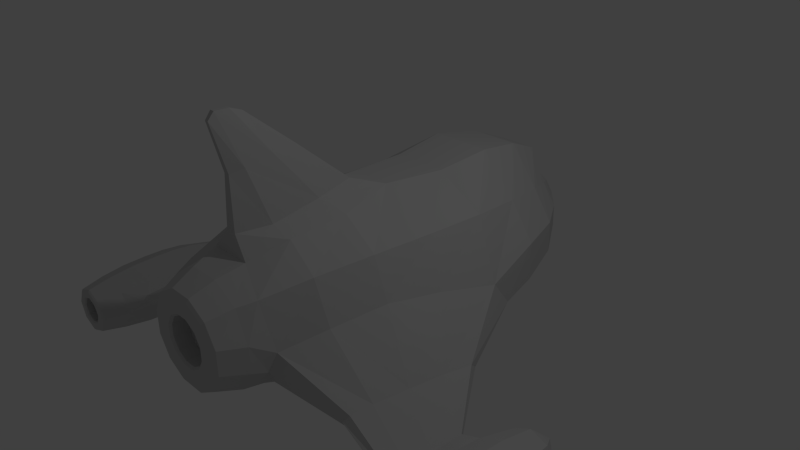 # Source: ship.blend  (saved by Blender 2.70.0; exported with 4.5.12 LTS)
import bpy
from mathutils import Matrix  # noqa: F401  (used for matrix-valued properties, if any)

bpy.ops.wm.read_factory_settings(use_empty=True)
scene = bpy.context.scene
scene.name = 'Scene'

# ---- collections
col_collection_1 = bpy.data.collections.new('Collection 1'); scene.collection.children.link(col_collection_1)

# ---- materials (node trees are filled in below, after node groups)
mat_shipa_mat = bpy.data.materials.new('shipA_mat')
mat_shipa_mat.alpha_threshold = 0.0
mat_shipa_mat.use_transparent_shadow = False
mat_shipa_mat.diffuse_color = (0.5843, 0.5843, 0.5843, 1.0)
mat_shipa_mat.specular_color = (0.898, 0.898, 0.898)
mat_shipa_mat.roughness = 0.5
mat_shipa_mat.line_color = (0.0, 0.0, 0.0, 1.0)

# ---- material node trees

# ---- world
world_world = bpy.data.worlds.new('World'); scene.world = world_world
world_world.color = (0.05088, 0.05088, 0.05088)
world_world.use_sun_shadow = False
world_world.sun_shadow_jitter_overblur = 0.0
world_world.cycles.sampling_method = 'MANUAL'
world_world.cycles.sample_map_resolution = 256

# ---- cameras
cam_camera = bpy.data.cameras.new('Camera')
cam_camera.clip_end = 100.0
cam_camera.lens = 35.0
cam_camera.sensor_width = 32.0
cam_camera.sensor_height = 18.0
cam_camera.ortho_scale = 7.314
cam_camera.dof.focus_distance = 0.0
cam_camera.dof.aperture_fstop = 128.0

# ---- lights
light_lamp = bpy.data.lights.new('Lamp', 'POINT')
light_lamp.transmission_factor = 0.0
light_lamp.cutoff_distance = 30.0
light_lamp.energy = 100.0
light_lamp.shadow_buffer_clip_start = 1.001
light_lamp.shadow_soft_size = 0.1
light_lamp.shadow_maximum_resolution = 0.006
light_lamp.use_absolute_resolution = True
light_lamp.cycles.use_multiple_importance_sampling = False

# ---- meshes
me_shipa = bpy.data.meshes.new('shipA')
me_shipa.from_pydata([(-4.634, -15.98, 9.631), (-8.461, -16.0, 6.394), (-10.86, -16.0, 0.9719), (-2.866, -0.2102, 10.87), (-10.42, 8.154e-07, 6.76), (-13.54, -1.515, 0.7307), (-4.287, 16.0, 11.14), (-9.361, 16.0, 5.535), (-12.87, 16.0, 0.4593), (-2.47, 28.38, 7.533), (-5.423, 27.71, 3.179), (-7.469, 27.71, 0.2475), (-10.42, 8.375, 6.367), (-3.798, 8.375, 10.37), (-9.785, -8.419, 6.849), (-4.997, -8.318, 10.24), (-12.25, -8.748, 1.681), (-6.625, -22.16, 5.319), (-2.886, -20.85, 7.884), (-8.691, -21.64, -0.5234), (-7.676, 22.8, 4.499), (-3.496, 22.8, 9.966), (-10.57, 22.8, 0.3503), (-4.026, 31.56, 0.1334), (-2.924, 31.56, 1.714), (-1.038, 31.56, 2.835), (-2.332, -16.0, -10.35), (-7.249, -16.0, -7.745), (-3.59, 1.792e-06, -11.89), (-8.453, -1.253, -9.802), (-14.23, 10.03, -5.209), (-3.575, 16.0, -10.27), (-9.533, 16.0, -8.662), (-12.94, 16.0, -4.736), (-2.089, 27.71, -5.929), (-5.543, 27.71, -5.011), (-7.512, 27.71, -2.75), (-3.848, 8.375, -11.59), (-3.049, -8.419, -11.55), (-7.505, -8.788, -9.363), (-1.625, -22.16, -8.339), (-8.108, -22.48, -2.968), (-6.768, -21.33, -5.311), (-2.957, 22.8, -8.395), (-10.63, 22.8, -3.893), (-7.846, 22.8, -7.093), (-2.988, 31.56, -2.702), (-1.126, 31.56, -3.197), (-4.05, 31.56, -1.483), (-16.74, -19.66, -6.127), (-17.5, -19.14, -5.316), (-18.02, -16.3, -5.056), (-18.77, -11.73, -4.989), (-19.48, -6.977, -5.108), (-19.17, -1.432, -7.018), (-17.98, -6.414, -8.602), (-17.33, -11.31, -8.267), (-16.75, -16.28, -7.674), (-16.52, -19.14, -7.139), (-24.81, -20.5, -9.083), (-24.99, -19.87, -8.587), (-25.03, -17.94, -8.464), (-25.07, -14.79, -8.361), (-25.09, -12.03, -8.302), (-24.8, -9.535, -9.08), (-24.52, -12.01, -9.859), (-24.54, -14.95, -9.8), (-24.57, -17.91, -9.722), (-24.63, -19.87, -9.579), (-14.6, 6.944, -1.288), (-19.82, -2.838, -5.736), (-25.0, -9.961, -8.54), (-11.69, 7.02, -8.366), (-18.76, -2.179, -8.117), (-24.63, -9.701, -9.551), (-30.26, -25.79, -7.827), (-32.61, -25.59, -8.449), (-33.67, -25.59, -10.73), (-32.8, -25.59, -13.09), (-30.52, -25.59, -14.15), (-28.16, -25.59, -13.29), (-27.16, -25.59, -11.0), (-28.34, -25.79, -8.807), (-30.19, -15.35, -6.285), (-33.49, -15.35, -7.492), (-34.97, -15.35, -10.68), (-33.76, -15.35, -13.97), (-30.57, -15.35, -15.45), (-27.28, -15.35, -14.24), (-25.8, -15.35, -11.06), (-27.01, -15.35, -7.762), (-30.25, -4.905, -7.627), (-32.58, -4.905, -8.48), (-33.62, -4.905, -10.73), (-32.77, -4.905, -13.06), (-30.52, -4.905, -14.11), (-28.19, -4.905, -13.25), (-27.2, -4.905, -11.0), (-28.19, -4.905, -8.672), (-30.2, -9.591, -6.555), (-33.3, -9.591, -7.691), (-34.7, -9.591, -10.69), (-33.56, -9.591, -13.79), (-30.56, -9.591, -15.18), (-27.46, -9.591, -14.04), (-26.07, -9.591, -11.05), (-27.21, -9.591, -7.945), (-30.22, -22.34, -6.881), (-33.08, -22.34, -7.931), (-34.37, -22.34, -10.7), (-33.32, -22.34, -13.57), (-30.55, -22.34, -14.85), (-27.68, -22.34, -13.8), (-26.4, -22.34, -11.03), (-27.45, -22.34, -8.166), (-30.38, -1.41, -10.87), (-27.02, -18.26, -7.797), (-25.83, -18.26, -11.04), (-27.01, -12.46, -7.783), (-25.81, -12.46, -11.05), (-26.33, -22.34, -9.384), (-25.96, -9.266, -9.249), (-1.769, -9.552, 11.63), (-1.967, -16.3, 10.66), (-0.7432, -20.5, 10.5), (-0.6, -4.0, 12.1), (-0.3101, -21.19, 24.55), (-0.2478, -21.97, 23.61), (-0.1308, -17.63, 23.76), (-0.2911, -19.36, 24.46), (-1.0, -18.53, 17.7), (-1.0, -14.77, 18.32), (-0.3806, -11.49, 18.6), (-0.3965, -20.28, 17.31), (-30.3, -25.79, -8.796), (-31.79, -25.79, -9.341), (-32.45, -25.79, -10.78), (-31.91, -25.79, -12.27), (-30.47, -25.79, -12.94), (-28.98, -25.79, -12.39), (-28.31, -25.79, -10.95), (-29.03, -25.79, -9.413), (-30.3, -23.4, -8.995), (-31.65, -23.4, -9.488), (-32.25, -23.4, -10.79), (-31.76, -23.4, -12.14), (-30.46, -23.4, -12.74), (-29.11, -23.4, -12.25), (-28.51, -23.4, -10.95), (-29.17, -23.4, -9.549), (-1.822, -24.37, -7.806), (-5.569, -24.37, -5.591), (-7.437, -24.37, -2.573), (-5.624, -24.37, 4.903), (-30.25, -25.59, -7.585), (-32.44, -25.79, -8.628), (-33.42, -25.79, -10.74), (-32.62, -25.79, -12.93), (-30.51, -25.79, -13.91), (-28.32, -25.79, -13.11), (-27.4, -25.79, -10.99), (-28.16, -25.59, -8.643), (-30.3, -25.59, -8.995), (-31.65, -25.59, -9.488), (-32.25, -25.59, -10.79), (-31.76, -25.59, -12.14), (-30.46, -25.59, -12.74), (-29.11, -25.59, -12.25), (-28.51, -25.59, -10.95), (-29.17, -25.59, -9.549), (0.0, 33.72, 5.122e-09), (6.054e-09, 0.0, 6.054e-09), (-2.109, -24.37, 6.893), (-7.509, -24.37, 0.9334), (-1.629, -27.49, 5.606), (-4.451, -27.49, 3.977), (-6.08, -27.49, 1.155), (-6.08, -27.49, -2.104), (-4.451, -27.49, -4.926), (-1.629, -27.49, -6.555), (-0.8855, -27.76, 2.83), (-2.419, -27.76, 1.945), (-3.305, -27.76, 0.411), (-3.305, -27.76, -1.36), (-2.419, -27.76, -2.894), (-0.8855, -27.76, -3.779), (-0.8079, -25.37, 2.541), (-2.207, -25.37, 1.733), (-3.015, -25.37, 0.3334), (-3.015, -25.37, -1.282), (-2.207, -25.37, -2.682), (-0.8079, -25.37, -3.49), (-1.518, -27.76, 5.19), (-4.147, -27.76, 3.672), (-5.664, -27.76, 1.043), (-5.664, -27.76, -1.992), (-4.147, -27.76, -4.621), (-1.518, -27.76, -6.139), (-0.8079, -27.46, 2.541), (-2.207, -27.46, 1.733), (-3.015, -27.46, 0.3334), (-3.015, -27.46, -1.282), (-2.207, -27.46, -2.682), (-0.8079, -27.46, -3.49), (-2.089, 22.81, -5.936), (-1.126, 22.81, -3.203), (-27.37, -18.86, -14.14), (-30.57, -18.86, -15.31), (-33.66, -18.86, -13.88), (-34.83, -18.86, -10.68), (-33.39, -18.86, -7.594), (-30.2, -18.86, -6.424), (-27.28, -12.46, -14.24), (-30.57, -12.46, -15.45), (-33.76, -12.46, -13.97), (-34.96, -12.46, -10.68), (-33.49, -12.46, -7.494), (-30.19, -12.46, -6.287), (-27.64, -25.59, -9.717), (-27.87, -25.79, -9.802), (-28.57, -25.79, -10.09), (-28.76, -25.59, -10.16), (-28.76, -23.4, -10.16), (-27.66, -4.905, -9.746), (-30.18, -23.4, -10.79), (4.634, -15.98, 9.631), (4.997, -8.318, 10.24), (9.785, -8.419, 6.849), (8.461, -16.0, 6.394), (12.25, -8.748, 1.681), (10.86, -16.0, 0.9719), (2.866, -0.2102, 10.87), (3.798, 8.375, 10.37), (10.42, 8.375, 6.367), (10.42, 8.154e-07, 6.76), (14.6, 6.944, -1.288), (13.54, -1.515, 0.7307), (4.287, 16.0, 11.14), (3.496, 22.8, 9.966), (7.676, 22.8, 4.499), (9.361, 16.0, 5.535), (10.57, 22.8, 0.3503), (12.87, 16.0, 0.4593), (10.63, 22.8, -3.893), (12.94, 16.0, -4.736), (14.23, 10.03, -5.209), (2.886, -20.85, 7.884), (6.625, -22.16, 5.319), (8.691, -21.64, -0.5234), (2.47, 28.38, 7.533), (5.423, 27.71, 3.179), (7.469, 27.71, 0.2475), (7.512, 27.71, -2.75), (2.924, 31.56, 1.714), (1.038, 31.56, 2.835), (4.026, 31.56, 0.1334), (4.05, 31.56, -1.483), (2.332, -16.0, -10.35), (7.249, -16.0, -7.745), (7.505, -8.788, -9.363), (3.049, -8.419, -11.55), (3.59, 1.792e-06, -11.89), (8.453, -1.253, -9.802), (11.69, 7.02, -8.366), (3.848, 8.375, -11.59), (3.575, 16.0, -10.27), (9.533, 16.0, -8.662), (7.846, 22.8, -7.093), (2.957, 22.8, -8.395), (1.625, -22.16, -8.339), (6.768, -21.33, -5.311), (5.543, 27.71, -5.011), (2.089, 27.71, -5.929), (2.988, 31.56, -2.702), (1.126, 31.56, -3.197), (8.108, -22.48, -2.968), (17.5, -19.14, -5.316), (16.74, -19.66, -6.127), (18.02, -16.3, -5.056), (18.77, -11.73, -4.989), (19.48, -6.977, -5.108), (19.82, -2.838, -5.736), (18.76, -2.179, -8.117), (19.17, -1.432, -7.018), (17.33, -11.31, -8.267), (17.98, -6.414, -8.602), (16.75, -16.28, -7.674), (16.52, -19.14, -7.139), (24.99, -19.87, -8.587), (24.81, -20.5, -9.083), (25.03, -17.94, -8.464), (25.07, -14.79, -8.361), (25.09, -12.03, -8.302), (25.0, -9.961, -8.54), (24.63, -9.701, -9.551), (24.8, -9.535, -9.08), (24.54, -14.95, -9.8), (24.52, -12.01, -9.859), (24.57, -17.91, -9.722), (24.63, -19.87, -9.579), (30.25, -25.59, -7.585), (30.22, -22.34, -6.881), (33.08, -22.34, -7.931), (32.61, -25.59, -8.449), (34.37, -22.34, -10.7), (33.67, -25.59, -10.73), (33.32, -22.34, -13.57), (32.8, -25.59, -13.09), (30.55, -22.34, -14.85), (30.52, -25.59, -14.15), (27.68, -22.34, -13.8), (28.16, -25.59, -13.29), (26.4, -22.34, -11.03), (27.18, -25.59, -11.0), (26.33, -22.34, -9.384), (27.45, -22.34, -8.166), (28.17, -25.59, -8.643), (27.61, -25.59, -9.717), (30.19, -15.35, -6.285), (30.19, -12.46, -6.287), (33.49, -12.46, -7.494), (33.49, -15.35, -7.492), (34.96, -12.46, -10.68), (34.97, -15.35, -10.68), (33.76, -12.46, -13.97), (33.76, -15.35, -13.97), (30.57, -12.46, -15.45), (30.57, -15.35, -15.45), (27.28, -12.46, -14.24), (27.28, -15.35, -14.24), (27.46, -9.591, -14.04), (26.07, -9.591, -11.05), (25.81, -12.46, -11.05), (27.01, -12.46, -7.783), (27.21, -9.591, -7.945), (30.2, -9.591, -6.555), (30.25, -4.905, -7.627), (32.58, -4.905, -8.48), (33.3, -9.591, -7.691), (33.62, -4.905, -10.73), (34.7, -9.591, -10.69), (32.77, -4.905, -13.06), (33.56, -9.591, -13.79), (30.52, -4.905, -14.11), (30.56, -9.591, -15.18), (28.19, -4.905, -13.25), (27.22, -4.905, -11.0), (27.63, -4.905, -9.746), (28.2, -4.905, -8.672), (25.96, -9.266, -9.249), (30.2, -18.86, -6.424), (33.39, -18.86, -7.594), (34.83, -18.86, -10.68), (33.66, -18.86, -13.88), (30.57, -18.86, -15.31), (27.37, -18.86, -14.14), (25.8, -15.35, -11.06), (25.83, -18.26, -11.04), (27.02, -18.26, -7.797), (27.01, -15.35, -7.762), (30.38, -1.41, -10.87), (2.089, 22.81, -5.936), (1.126, 22.81, -3.203), (1.967, -16.3, 10.66), (1.769, -9.552, 11.63), (0.7432, -20.5, 10.5), (0.6, -4.0, 12.1), (1.0, -14.77, 18.32), (0.3806, -11.49, 18.6), (1.0, -18.53, 17.7), (0.3965, -20.28, 17.31), (0.2911, -19.36, 24.46), (0.1308, -17.63, 23.76), (0.3101, -21.19, 24.55), (0.2478, -21.97, 23.61), (30.26, -25.79, -7.827), (32.44, -25.79, -8.628), (31.79, -25.79, -9.341), (30.3, -25.79, -8.796), (33.42, -25.79, -10.74), (32.45, -25.79, -10.78), (32.62, -25.79, -12.93), (31.91, -25.79, -12.27), (30.51, -25.79, -13.91), (30.47, -25.79, -12.94), (28.32, -25.79, -13.11), (28.98, -25.79, -12.39), (27.42, -25.79, -10.99), (28.31, -25.79, -10.95), (27.84, -25.79, -9.802), (28.58, -25.79, -10.06), (28.35, -25.79, -8.807), (29.04, -25.79, -9.384), (30.3, -25.59, -8.995), (31.65, -25.59, -9.488), (31.65, -23.4, -9.488), (30.3, -23.4, -8.995), (32.25, -25.59, -10.79), (32.25, -23.4, -10.79), (31.76, -25.59, -12.14), (31.76, -23.4, -12.14), (30.46, -25.59, -12.74), (30.46, -23.4, -12.74), (29.11, -25.59, -12.25), (29.11, -23.4, -12.25), (28.51, -25.59, -10.95), (28.51, -23.4, -10.95), (28.77, -25.59, -10.13), (28.77, -23.4, -10.13), (29.18, -25.59, -9.52), (29.18, -23.4, -9.52), (2.109, -24.37, 6.893), (5.624, -24.37, 4.903), (7.509, -24.37, 0.9334), (7.437, -24.37, -2.573), (5.569, -24.37, -5.591), (1.822, -24.37, -7.806), (4.451, -27.49, 3.977), (1.629, -27.49, 5.606), (6.08, -27.49, 1.155), (6.08, -27.49, -2.104), (4.451, -27.49, -4.926), (1.629, -27.49, -6.555), (1.518, -27.76, 5.19), (4.147, -27.76, 3.672), (2.419, -27.76, 1.945), (0.8855, -27.76, 2.83), (5.664, -27.76, 1.043), (3.305, -27.76, 0.411), (5.664, -27.76, -1.992), (3.305, -27.76, -1.36), (4.147, -27.76, -4.621), (2.419, -27.76, -2.894), (1.518, -27.76, -6.139), (0.8855, -27.76, -3.779), (0.8079, -27.46, 2.541), (2.207, -27.46, 1.733), (2.207, -25.37, 1.733), (0.8079, -25.37, 2.541), (3.015, -27.46, 0.3334), (3.015, -25.37, 0.3334), (3.015, -27.46, -1.282), (3.015, -25.37, -1.282), (2.207, -27.46, -2.682), (2.207, -25.37, -2.682), (0.8079, -27.46, -3.49), (0.8079, -25.37, -3.49), (30.18, -23.4, -10.79), (-2.98e-08, -25.37, -0.4745), (-1.967e-08, 22.5, -5.55), (-1.979e-08, 32.5, -5.55), (-3.283e-08, 32.5, -5.25), (-3.283e-08, 22.5, -5.25), (0.3897, 22.5, -5.775), (0.3897, 32.5, -5.775), (0.6495, 32.5, -5.625), (0.6495, 22.5, -5.625), (0.3897, 22.5, -6.225), (0.3897, 32.5, -6.225), (0.6495, 32.5, -6.375), (0.6495, 22.5, -6.375), (-1.967e-08, 22.5, -6.45), (-1.979e-08, 32.5, -6.45), (-3.283e-08, 32.5, -6.75), (-3.283e-08, 22.5, -6.75), (-0.3897, 22.5, -6.225), (-0.3897, 32.5, -6.225), (-0.6495, 32.5, -6.375), (-0.6495, 22.5, -6.375), (-0.3897, 22.5, -5.775), (-0.3897, 32.5, -5.775), (-0.6495, 32.5, -5.625), (-0.6495, 22.5, -5.625), (-7.676, 22.8, 4.499), (-9.361, 16.0, 5.535), (-7.676, 22.8, 4.499), (-10.42, 8.375, 6.367), (-10.42, 8.375, 6.367), (-3.798, 8.375, 10.37), (-9.361, 16.0, 5.535), (-9.361, 16.0, 5.535), (-2.866, -0.2102, 10.87), (-10.42, 8.154e-07, 6.76), (-2.866, -0.2102, 10.87), (-10.42, 8.154e-07, 6.76), (-13.54, -1.515, 0.7307), (-10.42, 8.154e-07, 6.76), (-5.423, 27.71, 3.179), (-7.676, 22.8, 4.499), (-5.423, 27.71, 3.179), (-5.423, 27.71, 3.179), (-2.924, 31.56, 1.714), (-2.924, 31.56, 1.714), (-12.94, 16.0, -4.736), (-12.94, 16.0, -4.736), (-10.63, 22.8, -3.893), (-14.23, 10.03, -5.209), (-14.23, 10.03, -5.209), (-12.94, 16.0, -4.736), (-10.63, 22.8, -3.893), (-10.63, 22.8, -3.893), (-7.512, 27.71, -2.75), (-7.512, 27.71, -2.75), (-4.05, 31.56, -1.483), (-7.512, 27.71, -2.75), (-8.691, -21.64, -0.5234), (-8.691, -21.64, -0.5234), (-10.86, -16.0, 0.9719), (-8.691, -21.64, -0.5234), (-10.86, -16.0, 0.9719), (-12.25, -8.748, 1.681), (-10.86, -16.0, 0.9719), (-12.25, -8.748, 1.681), (-13.54, -1.515, 0.7307), (-12.25, -8.748, 1.681), (-14.6, 6.944, -1.288), (-13.54, -1.515, 0.7307), (-14.6, 6.944, -1.288), (-14.23, 10.03, -5.209), (-11.69, 7.02, -8.366), (-14.23, 10.03, -5.209), (-8.453, -1.253, -9.802), (-7.505, -8.788, -9.363), (-8.453, -1.253, -9.802), (-7.505, -8.788, -9.363), (-7.249, -16.0, -7.745), (-7.505, -8.788, -9.363), (-7.249, -16.0, -7.745), (-6.768, -21.33, -5.311), (-7.249, -16.0, -7.745), (-6.768, -21.33, -5.311), (-8.108, -22.48, -2.968), (-16.74, -19.66, -6.127), (-16.74, -19.66, -6.127), (-6.768, -21.33, -5.311), (-16.74, -19.66, -6.127), (-24.81, -20.5, -9.083), (-24.81, -20.5, -9.083), (-14.23, 10.03, -5.209), (-19.17, -1.432, -7.018), (-14.6, 6.944, -1.288), (-14.23, 10.03, -5.209), (-19.17, -1.432, -7.018), (-24.8, -9.535, -9.08), (-24.8, -9.535, -9.08), (-11.69, 7.02, -8.366), (-8.453, -1.253, -9.802), (-11.69, 7.02, -8.366), (-34.96, -12.46, -10.68), (-34.97, -15.35, -10.68), (-34.96, -12.46, -10.68), (-33.62, -4.905, -10.73), (-34.7, -9.591, -10.69), (-33.62, -4.905, -10.73), (-33.08, -22.34, -7.931), (-33.08, -22.34, -7.931), (-30.22, -22.34, -6.881), (-34.37, -22.34, -10.7), (-34.37, -22.34, -10.7), (-33.08, -22.34, -7.931), (-34.83, -18.86, -10.68), (-33.32, -22.34, -13.57), (-33.32, -22.34, -13.57), (-34.37, -22.34, -10.7), (-34.83, -18.86, -10.68), (-30.55, -22.34, -14.85), (-30.55, -22.34, -14.85), (-33.32, -22.34, -13.57), (-27.68, -22.34, -13.8), (-27.68, -22.34, -13.8), (-30.55, -22.34, -14.85), (-32.58, -4.905, -8.48), (-30.25, -4.905, -7.627), (-30.25, -4.905, -7.627), (-28.19, -4.905, -8.672), (-28.19, -4.905, -8.672), (-27.66, -4.905, -9.746), (-27.66, -4.905, -9.746), (-27.2, -4.905, -11.0), (-27.2, -4.905, -11.0), (-28.19, -4.905, -13.25), (-28.19, -4.905, -13.25), (-30.52, -4.905, -14.11), (-30.52, -4.905, -14.11), (-32.77, -4.905, -13.06), (-32.77, -4.905, -13.06), (-33.62, -4.905, -10.73), (-33.62, -4.905, -10.73), (-32.58, -4.905, -8.48), (-24.81, -20.5, -9.083), (-26.33, -22.34, -9.384), (-26.33, -22.34, -9.384), (-26.4, -22.34, -11.03), (-27.45, -22.34, -8.166), (-27.45, -22.34, -8.166), (-26.33, -22.34, -9.384), (-27.02, -18.26, -7.797), (-27.02, -18.26, -7.797), (-27.45, -22.34, -8.166), (-27.01, -15.35, -7.762), (-27.01, -15.35, -7.762), (-27.02, -18.26, -7.797), (-27.01, -12.46, -7.783), (-27.01, -12.46, -7.783), (-27.01, -15.35, -7.762), (-27.21, -9.591, -7.945), (-27.21, -9.591, -7.945), (-27.01, -12.46, -7.783), (-24.8, -9.535, -9.08), (-25.96, -9.266, -9.249), (-25.96, -9.266, -9.249), (-27.21, -9.591, -7.945), (-26.07, -9.591, -11.05), (-26.07, -9.591, -11.05), (-25.96, -9.266, -9.249), (-25.81, -12.46, -11.05), (-25.81, -12.46, -11.05), (-26.07, -9.591, -11.05), (-25.8, -15.35, -11.06), (-25.8, -15.35, -11.06), (-25.81, -12.46, -11.05), (-25.83, -18.26, -11.04), (-25.83, -18.26, -11.04), (-25.8, -15.35, -11.06), (-26.4, -22.34, -11.03), (-26.4, -22.34, -11.03), (-25.83, -18.26, -11.04), (-2.924, 31.56, 1.714), (-1.038, 31.56, 2.835), (-1.126, 31.56, -3.197), (-2.988, 31.56, -2.702), (-2.988, 31.56, -2.702), (-4.05, 31.56, -1.483), (-4.05, 31.56, -1.483), (-4.026, 31.56, 0.1334), (-4.026, 31.56, 0.1334), (-2.924, 31.56, 1.714), (-4.997, -8.318, 10.24), (-4.634, -15.98, 9.631), (-4.997, -8.318, 10.24), (-4.634, -15.98, 9.631), (-2.886, -20.85, 7.884), (-4.634, -15.98, 9.631), (-2.866, -0.2102, 10.87), (-4.997, -8.318, 10.24), (-2.866, -0.2102, 10.87), (-28.31, -25.79, -10.95), (-28.31, -25.79, -10.95), (-27.4, -25.79, -10.99), (-28.51, -23.4, -10.95), (-28.51, -23.4, -10.95), (-28.51, -25.59, -10.95), (-8.108, -22.48, -2.968), (-8.108, -22.48, -2.968), (-8.108, -22.48, -2.968), (-7.437, -24.37, -2.573), (-8.108, -22.48, -2.968), (-27.4, -25.79, -10.99), (-27.16, -25.59, -11.0), (-27.4, -25.79, -10.99), (-28.51, -25.59, -10.95), (-28.31, -25.79, -10.95), (-28.51, -25.59, -10.95), (-2.109, -24.37, 6.893), (-5.624, -24.37, 4.903), (-2.109, -24.37, 6.893), (-5.624, -24.37, 4.903), (-7.509, -24.37, 0.9334), (-5.624, -24.37, 4.903), (-7.509, -24.37, 0.9334), (-7.437, -24.37, -2.573), (-7.509, -24.37, 0.9334), (-7.437, -24.37, -2.573), (-5.569, -24.37, -5.591), (-7.437, -24.37, -2.573), (-5.569, -24.37, -5.591), (-1.822, -24.37, -7.806), (-5.569, -24.37, -5.591), (-1.822, -24.37, -7.806), (-2.957, 22.8, -8.395), (-2.089, 27.71, -5.929), (-2.089, 22.81, -5.936), (-2.089, 27.71, -5.929), (-1.126, 31.56, -3.197), (-1.126, 22.81, -3.203), (-1.126, 22.81, -3.203), (-2.089, 22.81, -5.936), (-2.089, 27.71, -5.929), (-34.97, -15.35, -10.68), (-34.83, -18.86, -10.68), (-34.97, -15.35, -10.68), (-34.7, -9.591, -10.69), (-34.96, -12.46, -10.68), (-34.7, -9.591, -10.69), (-30.22, -22.34, -6.881), (-27.45, -22.34, -8.166), (-27.45, -22.34, -8.166), (-26.4, -22.34, -11.03), (-27.68, -22.34, -13.8), (-26.4, -22.34, -11.03), (-27.16, -25.59, -11.0), (-26.4, -22.34, -11.03), (-27.16, -25.59, -11.0), (-27.2, -4.905, -11.0), (-26.07, -9.591, -11.05), (-27.2, -4.905, -11.0), (2.957, 22.8, -8.395), (2.957, 22.8, -8.395), (-2.957, 22.8, -8.395), (-3.798, 8.375, 10.37), (-3.798, 8.375, 10.37), (3.798, 8.375, 10.37), (3.798, 8.375, 10.37), (1.822, -24.37, -7.806), (1.822, -24.37, -7.806), (-2.109, -24.37, 6.893), (-1.126, 31.56, -3.197), (-31.65, -23.4, -9.488), (-32.25, -23.4, -10.79), (-32.25, -23.4, -10.79), (-31.76, -23.4, -12.14), (-31.76, -23.4, -12.14), (-30.46, -23.4, -12.74), (-30.46, -23.4, -12.74), (-29.11, -23.4, -12.25), (-29.11, -23.4, -12.25), (-28.51, -23.4, -10.95), (-28.51, -23.4, -10.95), (-28.76, -23.4, -10.16), (-28.76, -23.4, -10.16), (-29.17, -23.4, -9.549), (-29.17, -23.4, -9.549), (-30.3, -23.4, -8.995), (-30.3, -23.4, -8.995), (-31.65, -23.4, -9.488), (3.798, 8.375, 10.37), (3.798, 8.375, 10.37), (7.676, 22.8, 4.499), (9.361, 16.0, 5.535), (7.676, 22.8, 4.499), (10.42, 8.375, 6.367), (10.42, 8.375, 6.367), (9.361, 16.0, 5.535), (9.361, 16.0, 5.535), (2.866, -0.2102, 10.87), (10.42, 8.154e-07, 6.76), (2.866, -0.2102, 10.87), (10.42, 8.154e-07, 6.76), (13.54, -1.515, 0.7307), (10.42, 8.154e-07, 6.76), (5.423, 27.71, 3.179), (7.676, 22.8, 4.499), (5.423, 27.71, 3.179), (2.924, 31.56, 1.714), (2.924, 31.56, 1.714), (5.423, 27.71, 3.179), (10.63, 22.8, -3.893), (12.94, 16.0, -4.736), (12.94, 16.0, -4.736), (12.94, 16.0, -4.736), (14.23, 10.03, -5.209), (14.23, 10.03, -5.209), (7.512, 27.71, -2.75), (10.63, 22.8, -3.893), (10.63, 22.8, -3.893), (1.126, 31.56, -3.197), (1.126, 31.56, -3.197), (7.512, 27.71, -2.75), (4.05, 31.56, -1.483), (7.512, 27.71, -2.75), (8.691, -21.64, -0.5234), (8.691, -21.64, -0.5234), (10.86, -16.0, 0.9719), (8.691, -21.64, -0.5234), (10.86, -16.0, 0.9719), (12.25, -8.748, 1.681), (10.86, -16.0, 0.9719), (12.25, -8.748, 1.681), (13.54, -1.515, 0.7307), (12.25, -8.748, 1.681), (14.6, 6.944, -1.288), (13.54, -1.515, 0.7307), (14.6, 6.944, -1.288), (14.23, 10.03, -5.209), (11.69, 7.02, -8.366), (14.23, 10.03, -5.209), (8.453, -1.253, -9.802), (7.505, -8.788, -9.363), (8.453, -1.253, -9.802), (7.505, -8.788, -9.363), (7.249, -16.0, -7.745), (7.505, -8.788, -9.363), (7.249, -16.0, -7.745), (6.768, -21.33, -5.311), (7.249, -16.0, -7.745), (6.768, -21.33, -5.311), (16.74, -19.66, -6.127), (16.74, -19.66, -6.127), (8.108, -22.48, -2.968), (6.768, -21.33, -5.311), (24.81, -20.5, -9.083), (24.81, -20.5, -9.083), (16.74, -19.66, -6.127), (14.23, 10.03, -5.209), (14.6, 6.944, -1.288), (19.17, -1.432, -7.018), (14.23, 10.03, -5.209), (24.8, -9.535, -9.08), (24.8, -9.535, -9.08), (19.17, -1.432, -7.018), (11.69, 7.02, -8.366), (8.453, -1.253, -9.802), (11.69, 7.02, -8.366), (34.96, -12.46, -10.68), (34.97, -15.35, -10.68), (34.96, -12.46, -10.68), (33.62, -4.905, -10.73), (34.7, -9.591, -10.69), (33.62, -4.905, -10.73), (30.22, -22.34, -6.881), (33.08, -22.34, -7.931), (33.08, -22.34, -7.931), (33.08, -22.34, -7.931), (34.37, -22.34, -10.7), (34.37, -22.34, -10.7), (34.83, -18.86, -10.68), (34.37, -22.34, -10.7), (33.32, -22.34, -13.57), (33.32, -22.34, -13.57), (34.83, -18.86, -10.68), (33.32, -22.34, -13.57), (30.55, -22.34, -14.85), (30.55, -22.34, -14.85), (30.55, -22.34, -14.85), (27.68, -22.34, -13.8), (27.68, -22.34, -13.8), (32.58, -4.905, -8.48), (30.25, -4.905, -7.627), (30.25, -4.905, -7.627), (28.2, -4.905, -8.672), (27.22, -4.905, -11.0), (27.63, -4.905, -9.746), (27.63, -4.905, -9.746), (28.2, -4.905, -8.672), (27.22, -4.905, -11.0), (28.19, -4.905, -13.25), (28.19, -4.905, -13.25), (30.52, -4.905, -14.11), (30.52, -4.905, -14.11), (32.77, -4.905, -13.06), (32.77, -4.905, -13.06), (33.62, -4.905, -10.73), (33.62, -4.905, -10.73), (32.58, -4.905, -8.48), (26.4, -22.34, -11.03), (26.33, -22.34, -9.384), (26.33, -22.34, -9.384), (24.81, -20.5, -9.083), (26.33, -22.34, -9.384), (27.45, -22.34, -8.166), (27.45, -22.34, -8.166), (27.45, -22.34, -8.166), (27.02, -18.26, -7.797), (27.02, -18.26, -7.797), (27.02, -18.26, -7.797), (27.01, -15.35, -7.762), (27.01, -15.35, -7.762), (27.01, -15.35, -7.762), (27.01, -12.46, -7.783), (27.01, -12.46, -7.783), (27.01, -12.46, -7.783), (27.21, -9.591, -7.945), (27.21, -9.591, -7.945), (27.21, -9.591, -7.945), (25.96, -9.266, -9.249), (25.96, -9.266, -9.249), (24.8, -9.535, -9.08), (25.96, -9.266, -9.249), (26.07, -9.591, -11.05), (26.07, -9.591, -11.05), (26.07, -9.591, -11.05), (25.81, -12.46, -11.05), (25.81, -12.46, -11.05), (25.81, -12.46, -11.05), (25.8, -15.35, -11.06), (25.8, -15.35, -11.06), (25.8, -15.35, -11.06), (25.83, -18.26, -11.04), (25.83, -18.26, -11.04), (25.83, -18.26, -11.04), (26.4, -22.34, -11.03), (26.4, -22.34, -11.03), (2.924, 31.56, 1.714), (1.038, 31.56, 2.835), (2.988, 31.56, -2.702), (2.988, 31.56, -2.702), (4.05, 31.56, -1.483), (4.05, 31.56, -1.483), (4.026, 31.56, 0.1334), (4.026, 31.56, 0.1334), (2.924, 31.56, 1.714), (4.997, -8.318, 10.24), (4.634, -15.98, 9.631), (4.997, -8.318, 10.24), (4.634, -15.98, 9.631), (0.7432, -20.5, 10.5), (0.7432, -20.5, 10.5), (2.886, -20.85, 7.884), (4.634, -15.98, 9.631), (2.866, -0.2102, 10.87), (4.997, -8.318, 10.24), (2.866, -0.2102, 10.87), (0.3965, -20.28, 17.31), (0.3965, -20.28, 17.31), (0.7432, -20.5, 10.5), (0.2911, -19.36, 24.46), (0.3101, -21.19, 24.55), (0.2911, -19.36, 24.46), (0.3101, -21.19, 24.55), (0.2478, -21.97, 23.61), (0.3965, -20.28, 17.31), (0.3101, -21.19, 24.55), (0.2478, -21.97, 23.61), (-2.866, -0.2102, 10.87), (2.866, -0.2102, 10.87), (-2.866, -0.2102, 10.87), (1.038, 31.56, 2.835), (-1.038, 31.56, 2.835), (27.42, -25.79, -10.99), (28.31, -25.79, -10.95), (28.31, -25.79, -10.95), (28.51, -25.59, -10.95), (28.51, -23.4, -10.95), (28.51, -23.4, -10.95), (2.109, -24.37, 6.893), (8.108, -22.48, -2.968), (8.108, -22.48, -2.968), (1.822, -24.37, -7.806), (8.108, -22.48, -2.968), (7.437, -24.37, -2.573), (8.108, -22.48, -2.968), (27.42, -25.79, -10.99), (27.18, -25.59, -11.0), (27.42, -25.79, -10.99), (28.51, -25.59, -10.95), (28.31, -25.79, -10.95), (28.51, -25.59, -10.95), (5.624, -24.37, 4.903), (5.624, -24.37, 4.903), (7.509, -24.37, 0.9334), (5.624, -24.37, 4.903), (7.509, -24.37, 0.9334), (7.437, -24.37, -2.573), (7.509, -24.37, 0.9334), (7.437, -24.37, -2.573), (5.569, -24.37, -5.591), (7.437, -24.37, -2.573), (5.569, -24.37, -5.591), (1.629, -27.49, -6.555), (1.629, -27.49, -6.555), (1.822, -24.37, -7.806), (5.569, -24.37, -5.591), (0.8855, -27.76, -3.779), (0.8855, -27.76, -3.779), (1.518, -27.76, -6.139), (0.8079, -25.37, -3.49), (0.8079, -25.37, -3.49), (0.8079, -27.46, -3.49), (1.518, -27.76, -6.139), (1.629, -27.49, -6.555), (1.629, -27.49, -6.555), (0.8079, -27.46, -3.49), (0.8855, -27.76, -3.779), (0.8855, -27.76, -3.779), (2.957, 22.8, -8.395), (2.089, 27.71, -5.929), (2.089, 27.71, -5.929), (1.126, 31.56, -3.197), (2.089, 27.71, -5.929), (1.126, 22.81, -3.203), (-1.126, 22.81, -3.203), (-1.126, 31.56, -3.197), (-1.126, 31.56, -3.197), (1.126, 31.56, -3.197), (1.126, 22.81, -3.203), (34.97, -15.35, -10.68), (34.83, -18.86, -10.68), (34.97, -15.35, -10.68), (34.7, -9.591, -10.69), (34.96, -12.46, -10.68), (34.7, -9.591, -10.69), (27.45, -22.34, -8.166), (27.45, -22.34, -8.166), (30.22, -22.34, -6.881), (26.4, -22.34, -11.03), (27.68, -22.34, -13.8), (26.4, -22.34, -11.03), (27.18, -25.59, -11.0), (26.4, -22.34, -11.03), (27.18, -25.59, -11.0), (27.22, -4.905, -11.0), (26.07, -9.591, -11.05), (27.22, -4.905, -11.0), (2.109, -24.37, 6.893), (2.109, -24.37, 6.893), (-2.886, -20.85, 7.884), (2.886, -20.85, 7.884), (-2.886, -20.85, 7.884), (31.65, -23.4, -9.488), (32.25, -23.4, -10.79), (32.25, -23.4, -10.79), (31.76, -23.4, -12.14), (31.76, -23.4, -12.14), (30.46, -23.4, -12.74), (30.46, -23.4, -12.74), (29.11, -23.4, -12.25), (29.11, -23.4, -12.25), (28.51, -23.4, -10.95), (28.51, -23.4, -10.95), (28.77, -23.4, -10.13), (28.77, -23.4, -10.13), (29.18, -23.4, -9.52), (29.18, -23.4, -9.52), (30.3, -23.4, -8.995), (30.3, -23.4, -8.995), (31.65, -23.4, -9.488), (-0.8079, -25.37, 2.541), (-2.207, -25.37, 1.733), (-2.207, -25.37, 1.733), (-3.015, -25.37, 0.3334), (-3.015, -25.37, 0.3334), (-3.015, -25.37, -1.282), (-3.015, -25.37, -1.282), (-2.207, -25.37, -2.682), (-2.207, -25.37, -2.682), (-0.8079, -25.37, -3.49), (-0.8079, -25.37, -3.49), (0.8079, -25.37, -3.49), (0.8079, -25.37, -3.49), (2.207, -25.37, -2.682), (2.207, -25.37, -2.682), (3.015, -25.37, -1.282), (3.015, -25.37, -1.282), (3.015, -25.37, 0.3334), (3.015, -25.37, 0.3334), (2.207, -25.37, 1.733), (2.207, -25.37, 1.733), (0.8079, -25.37, 2.541), (0.8079, -25.37, 2.541), (-0.8079, -25.37, 2.541), (-1.979e-08, 32.5, -5.55), (-1.979e-08, 32.5, -5.55), (-1.967e-08, 22.5, -5.55), (-3.283e-08, 32.5, -5.25), (-3.283e-08, 32.5, -5.25), (-1.979e-08, 32.5, -5.55), (-3.283e-08, 22.5, -5.25), (-3.283e-08, 22.5, -5.25), (-3.283e-08, 32.5, -5.25)], [], [(15, 1, 14), (1, 15, 0), (14, 2, 16), (2, 14, 1), (13, 4, 12), (4, 13, 3), (12, 5, 69), (5, 12, 4), (21, 7, 20), (7, 21, 6), (473, 8, 22), (8, 475, 474), (22, 33, 44), (33, 22, 8), (6, 476, 7), (477, 6, 478), (479, 69, 8), (69, 480, 12), (8, 30, 33), (30, 8, 69), (481, 14, 482), (14, 483, 15), (484, 16, 485), (16, 486, 14), (0, 17, 1), (0, 18, 17), (1, 19, 2), (19, 1, 17), (9, 20, 10), (20, 9, 21), (487, 22, 11), (22, 489, 488), (11, 44, 36), (44, 11, 22), (10, 25, 9), (25, 10, 24), (11, 491, 490), (492, 11, 23), (36, 23, 11), (23, 36, 48), (38, 27, 26), (27, 38, 39), (37, 29, 28), (29, 37, 72), (43, 32, 31), (32, 43, 45), (45, 493, 32), (494, 45, 495), (31, 72, 37), (72, 31, 32), (32, 496, 72), (497, 32, 498), (28, 39, 38), (39, 28, 29), (26, 42, 40), (42, 26, 27), (34, 45, 43), (45, 34, 35), (35, 499, 45), (500, 35, 501), (35, 47, 46), (47, 35, 34), (502, 46, 503), (46, 504, 35), (41, 50, 505), (50, 41, 49), (506, 51, 507), (51, 508, 50), (509, 52, 510), (52, 511, 51), (512, 53, 513), (53, 514, 52), (515, 53, 70), (53, 517, 516), (518, 73, 519), (73, 520, 54), (521, 56, 522), (56, 523, 55), (524, 57, 525), (57, 526, 56), (527, 58, 528), (58, 529, 57), (530, 532, 531), (533, 534, 58), (49, 60, 50), (60, 49, 59), (50, 61, 51), (61, 50, 60), (51, 62, 52), (62, 51, 61), (52, 63, 53), (63, 52, 62), (70, 63, 71), (63, 70, 53), (73, 64, 74), (64, 73, 54), (55, 66, 56), (66, 55, 65), (56, 67, 57), (67, 56, 66), (57, 68, 58), (68, 57, 67), (58, 536, 535), (537, 58, 68), (538, 70, 539), (70, 541, 540), (70, 543, 542), (544, 70, 71), (545, 55, 546), (55, 547, 73), (73, 65, 55), (65, 73, 74), (107, 76, 108), (76, 107, 154), (108, 77, 109), (77, 108, 76), (109, 78, 110), (78, 109, 77), (110, 79, 111), (79, 110, 78), (111, 80, 112), (80, 111, 79), (112, 81, 113), (81, 112, 80), (120, 161, 114), (161, 120, 218), (114, 154, 107), (154, 114, 161), (217, 84, 216), (84, 217, 83), (216, 85, 215), (85, 216, 84), (548, 86, 214), (86, 550, 549), (214, 87, 213), (87, 214, 86), (213, 88, 212), (88, 213, 87), (104, 119, 105), (119, 104, 212), (106, 217, 99), (217, 106, 118), (91, 100, 92), (100, 91, 99), (92, 101, 93), (101, 92, 100), (551, 102, 94), (102, 553, 552), (94, 103, 95), (103, 94, 102), (95, 104, 96), (104, 95, 103), (96, 105, 97), (105, 96, 104), (98, 121, 106), (121, 98, 223), (98, 99, 91), (99, 98, 106), (211, 554, 210), (555, 211, 556), (210, 557, 209), (558, 210, 559), (560, 561, 208), (562, 564, 563), (208, 565, 207), (566, 208, 567), (207, 568, 206), (569, 207, 570), (88, 117, 89), (117, 88, 206), (116, 83, 90), (83, 116, 211), (571, 115, 572), (573, 115, 574), (115, 576, 575), (577, 115, 578), (579, 115, 580), (581, 115, 582), (583, 115, 584), (585, 115, 586), (587, 115, 588), (68, 590, 589), (591, 68, 592), (59, 593, 60), (594, 59, 595), (60, 596, 61), (597, 60, 598), (61, 599, 62), (600, 61, 601), (62, 602, 63), (603, 62, 604), (63, 605, 71), (606, 63, 607), (71, 609, 608), (610, 71, 611), (64, 612, 74), (613, 64, 614), (74, 615, 65), (616, 74, 617), (65, 618, 66), (619, 65, 620), (66, 621, 67), (622, 66, 623), (67, 624, 68), (625, 67, 626), (40, 257, 26), (257, 40, 269), (26, 260, 38), (260, 26, 257), (38, 261, 28), (261, 38, 260), (37, 265, 31), (265, 37, 264), (43, 265, 268), (265, 43, 31), (205, 361, 362), (361, 205, 204), (25, 249, 9), (249, 25, 254), (627, 170, 628), (629, 170, 630), (631, 170, 632), (633, 170, 634), (635, 170, 636), (637, 123, 638), (123, 639, 122), (640, 124, 641), (124, 642, 123), (643, 122, 644), (122, 645, 125), (122, 132, 131), (132, 122, 125), (122, 130, 123), (130, 122, 131), (123, 133, 124), (133, 123, 130), (131, 128, 129), (128, 131, 132), (126, 131, 129), (131, 126, 130), (127, 130, 126), (130, 127, 133), (75, 135, 155), (135, 75, 134), (155, 136, 156), (136, 155, 135), (156, 137, 157), (137, 156, 136), (157, 138, 158), (138, 157, 137), (158, 139, 159), (139, 158, 138), (159, 140, 160), (140, 159, 139), (219, 646, 220), (647, 219, 648), (82, 134, 75), (134, 82, 141), (162, 143, 163), (143, 162, 142), (163, 144, 164), (144, 163, 143), (164, 145, 165), (145, 164, 144), (165, 146, 166), (146, 165, 145), (166, 147, 167), (147, 166, 146), (167, 148, 168), (148, 167, 147), (221, 649, 222), (650, 221, 651), (169, 142, 162), (142, 169, 149), (18, 153, 17), (153, 18, 172), (17, 173, 19), (173, 17, 153), (173, 652, 19), (653, 173, 152), (151, 40, 42), (40, 151, 150), (654, 151, 42), (151, 656, 655), (75, 76, 154), (76, 75, 155), (155, 77, 76), (77, 155, 156), (156, 78, 77), (78, 156, 157), (157, 79, 78), (79, 157, 158), (158, 80, 79), (80, 158, 159), (159, 81, 80), (81, 159, 160), (82, 154, 161), (154, 82, 75), (657, 218, 658), (218, 659, 219), (162, 135, 134), (135, 162, 163), (163, 136, 135), (136, 163, 164), (164, 137, 136), (137, 164, 165), (165, 138, 137), (138, 165, 166), (166, 139, 138), (139, 166, 167), (167, 140, 139), (140, 167, 168), (660, 220, 661), (220, 662, 221), (169, 134, 141), (134, 169, 162), (133, 374, 370), (374, 133, 127), (663, 175, 664), (175, 665, 174), (666, 176, 667), (176, 668, 175), (669, 177, 670), (177, 671, 176), (672, 178, 673), (178, 674, 177), (675, 179, 676), (179, 677, 178), (416, 179, 422), (179, 416, 678), (192, 181, 193), (181, 192, 180), (193, 182, 194), (182, 193, 181), (194, 183, 195), (183, 194, 182), (195, 184, 196), (184, 195, 183), (196, 185, 197), (185, 196, 184), (433, 185, 434), (185, 433, 197), (198, 187, 199), (187, 198, 186), (199, 188, 200), (188, 199, 187), (200, 189, 201), (189, 200, 188), (201, 190, 202), (190, 201, 189), (202, 191, 203), (191, 202, 190), (445, 191, 446), (191, 445, 203), (192, 175, 174), (175, 192, 193), (193, 176, 175), (176, 193, 194), (194, 177, 176), (177, 194, 195), (195, 178, 177), (178, 195, 196), (196, 179, 178), (179, 196, 197), (197, 422, 179), (422, 197, 433), (198, 181, 180), (181, 198, 199), (199, 182, 181), (182, 199, 200), (200, 183, 182), (183, 200, 201), (201, 184, 183), (184, 201, 202), (202, 185, 184), (185, 202, 203), (203, 434, 185), (434, 203, 445), (679, 681, 680), (682, 684, 683), (685, 687, 686), (83, 210, 84), (210, 83, 211), (84, 209, 85), (209, 84, 210), (688, 208, 86), (208, 690, 689), (86, 207, 87), (207, 86, 208), (87, 206, 88), (206, 87, 207), (99, 216, 100), (216, 99, 217), (100, 215, 101), (215, 100, 216), (691, 214, 102), (214, 693, 692), (102, 213, 103), (213, 102, 214), (103, 212, 104), (212, 103, 213), (211, 695, 694), (696, 211, 116), (83, 118, 90), (118, 83, 217), (697, 206, 698), (206, 699, 117), (89, 212, 88), (212, 89, 119), (219, 141, 82), (141, 219, 220), (169, 222, 149), (222, 169, 221), (218, 82, 161), (82, 218, 219), (220, 169, 141), (169, 220, 221), (700, 120, 701), (120, 702, 218), (703, 121, 223), (121, 705, 704), (204, 706, 361), (707, 204, 708), (21, 249, 238), (249, 21, 9), (709, 237, 232), (237, 710, 6), (3, 711, 231), (712, 3, 13), (129, 373, 126), (373, 129, 371), (124, 370, 365), (370, 124, 133), (128, 368, 372), (368, 128, 132), (127, 373, 374), (373, 127, 126), (40, 713, 269), (714, 40, 150), (174, 411, 418), (411, 174, 715), (716, 274, 170), (717, 224, 718), (719, 224, 720), (721, 224, 722), (723, 224, 724), (725, 224, 726), (727, 224, 728), (729, 224, 730), (731, 224, 732), (733, 224, 734), (226, 228, 225), (228, 226, 227), (227, 230, 228), (230, 227, 229), (735, 234, 231), (234, 736, 233), (233, 236, 234), (236, 233, 235), (238, 240, 237), (240, 238, 239), (737, 242, 738), (242, 739, 241), (241, 244, 242), (244, 241, 243), (237, 740, 232), (741, 237, 240), (742, 235, 233), (235, 743, 242), (242, 245, 235), (245, 242, 244), (744, 227, 226), (227, 746, 745), (747, 229, 227), (229, 749, 748), (225, 247, 246), (247, 225, 228), (228, 248, 247), (248, 228, 230), (249, 239, 238), (239, 249, 250), (750, 241, 751), (241, 752, 251), (251, 243, 241), (243, 251, 252), (250, 254, 253), (254, 250, 249), (251, 753, 255), (754, 251, 755), (252, 255, 256), (255, 252, 251), (260, 258, 259), (258, 260, 257), (264, 262, 263), (262, 264, 261), (268, 266, 267), (266, 268, 265), (267, 757, 756), (758, 267, 266), (265, 263, 266), (263, 265, 264), (266, 760, 759), (761, 266, 263), (261, 259, 262), (259, 261, 260), (257, 270, 258), (270, 257, 269), (272, 267, 271), (267, 272, 268), (271, 763, 762), (764, 271, 267), (271, 765, 272), (766, 271, 273), (767, 273, 271), (273, 769, 768), (275, 276, 277), (276, 275, 770), (771, 278, 276), (278, 773, 772), (774, 279, 278), (279, 776, 775), (777, 280, 279), (280, 779, 778), (780, 280, 781), (280, 782, 281), (783, 282, 283), (282, 785, 784), (786, 284, 285), (284, 788, 787), (789, 286, 284), (286, 791, 790), (792, 287, 286), (287, 794, 793), (795, 796, 287), (797, 799, 798), (277, 288, 289), (288, 277, 276), (276, 290, 288), (290, 276, 278), (278, 291, 290), (291, 278, 279), (279, 292, 291), (292, 279, 280), (281, 292, 280), (292, 281, 293), (282, 295, 283), (295, 282, 294), (285, 296, 297), (296, 285, 284), (284, 298, 296), (298, 284, 286), (286, 299, 298), (299, 286, 287), (287, 800, 299), (801, 287, 802), (803, 281, 804), (281, 806, 805), (281, 807, 293), (808, 281, 809), (810, 285, 282), (285, 812, 811), (282, 297, 294), (297, 282, 285), (301, 303, 300), (303, 301, 302), (302, 305, 303), (305, 302, 304), (304, 307, 305), (307, 304, 306), (306, 309, 307), (309, 306, 308), (308, 311, 309), (311, 308, 310), (310, 313, 311), (313, 310, 312), (314, 316, 317), (316, 314, 315), (315, 300, 316), (300, 315, 301), (319, 321, 318), (321, 319, 320), (320, 323, 321), (323, 320, 322), (813, 325, 814), (325, 815, 324), (324, 327, 325), (327, 324, 326), (326, 329, 327), (329, 326, 328), (330, 332, 328), (332, 330, 331), (334, 319, 333), (319, 334, 335), (336, 338, 335), (338, 336, 337), (337, 340, 338), (340, 337, 339), (816, 342, 817), (342, 818, 341), (341, 344, 342), (344, 341, 343), (343, 330, 344), (330, 343, 345), (345, 331, 330), (331, 345, 346), (348, 349, 347), (349, 348, 334), (348, 335, 334), (335, 348, 336), (350, 820, 819), (821, 350, 351), (351, 823, 822), (824, 351, 352), (825, 827, 826), (828, 829, 353), (353, 831, 830), (832, 353, 354), (354, 834, 833), (835, 354, 355), (329, 357, 355), (357, 329, 356), (358, 318, 350), (318, 358, 359), (836, 837, 360), (838, 839, 360), (360, 841, 840), (842, 360, 843), (844, 845, 360), (846, 847, 360), (848, 849, 360), (850, 851, 360), (852, 853, 360), (299, 855, 854), (856, 299, 857), (289, 859, 858), (860, 289, 288), (288, 862, 861), (863, 288, 290), (290, 865, 864), (866, 290, 291), (291, 868, 867), (869, 291, 292), (292, 871, 870), (872, 292, 293), (293, 874, 873), (875, 293, 876), (295, 878, 877), (879, 295, 294), (294, 881, 880), (882, 294, 297), (297, 884, 883), (885, 297, 296), (296, 887, 886), (888, 296, 298), (298, 890, 889), (891, 298, 299), (261, 37, 28), (37, 261, 264), (21, 237, 6), (237, 21, 238), (892, 893, 170), (274, 894, 170), (895, 896, 170), (897, 898, 170), (899, 900, 170), (901, 363, 364), (363, 903, 902), (904, 905, 363), (906, 908, 907), (909, 364, 366), (364, 911, 910), (364, 368, 366), (368, 364, 367), (364, 369, 367), (369, 364, 363), (363, 912, 369), (913, 363, 914), (367, 372, 368), (372, 367, 915), (916, 367, 369), (367, 918, 917), (919, 369, 920), (369, 922, 921), (923, 366, 125), (366, 925, 924), (926, 927, 170), (375, 377, 378), (377, 375, 376), (376, 380, 377), (380, 376, 379), (379, 382, 380), (382, 379, 381), (381, 384, 382), (384, 381, 383), (383, 386, 384), (386, 383, 385), (385, 388, 386), (388, 385, 387), (389, 929, 928), (930, 389, 390), (391, 378, 392), (378, 391, 375), (393, 395, 396), (395, 393, 394), (394, 398, 395), (398, 394, 397), (397, 400, 398), (400, 397, 399), (399, 402, 400), (402, 399, 401), (401, 404, 402), (404, 401, 403), (403, 406, 404), (406, 403, 405), (407, 932, 931), (933, 407, 408), (409, 396, 410), (396, 409, 393), (246, 412, 934), (412, 246, 247), (247, 413, 412), (413, 247, 248), (413, 935, 414), (936, 413, 248), (415, 269, 937), (269, 415, 270), (938, 415, 939), (415, 940, 270), (375, 303, 376), (303, 375, 300), (376, 305, 379), (305, 376, 303), (379, 307, 381), (307, 379, 305), (381, 309, 383), (309, 381, 307), (383, 311, 385), (311, 383, 309), (385, 313, 387), (313, 385, 311), (391, 300, 375), (300, 391, 316), (941, 317, 389), (317, 943, 942), (393, 377, 394), (377, 393, 378), (394, 380, 397), (380, 394, 377), (397, 382, 399), (382, 397, 380), (399, 384, 401), (384, 399, 382), (401, 386, 403), (386, 401, 384), (403, 388, 405), (388, 403, 386), (944, 390, 407), (390, 946, 945), (409, 378, 393), (378, 409, 392), (125, 368, 132), (368, 125, 366), (128, 371, 129), (371, 128, 372), (411, 417, 418), (417, 411, 947), (948, 419, 417), (419, 950, 949), (951, 420, 419), (420, 953, 952), (954, 421, 420), (421, 956, 955), (957, 958, 421), (959, 961, 960), (423, 425, 426), (425, 423, 424), (424, 428, 425), (428, 424, 427), (427, 430, 428), (430, 427, 429), (429, 432, 430), (432, 429, 431), (431, 962, 432), (963, 431, 964), (435, 437, 438), (437, 435, 436), (436, 440, 437), (440, 436, 439), (439, 442, 440), (442, 439, 441), (441, 444, 442), (444, 441, 443), (443, 965, 444), (966, 443, 967), (423, 417, 424), (417, 423, 418), (424, 419, 427), (419, 424, 417), (427, 420, 429), (420, 427, 419), (429, 421, 431), (421, 429, 420), (431, 969, 968), (970, 431, 421), (435, 425, 436), (425, 435, 426), (436, 428, 439), (428, 436, 425), (439, 430, 441), (430, 439, 428), (441, 432, 443), (432, 441, 430), (443, 972, 971), (973, 443, 432), (974, 975, 361), (976, 362, 361), (362, 978, 977), (979, 981, 980), (982, 984, 983), (318, 351, 350), (351, 318, 321), (321, 352, 351), (352, 321, 323), (985, 353, 986), (353, 987, 325), (325, 354, 353), (354, 325, 327), (327, 355, 354), (355, 327, 329), (335, 320, 319), (320, 335, 338), (338, 322, 320), (322, 338, 340), (988, 324, 989), (324, 990, 342), (342, 326, 324), (326, 342, 344), (344, 328, 326), (328, 344, 330), (350, 991, 358), (992, 350, 993), (318, 333, 319), (333, 318, 359), (994, 355, 357), (355, 996, 995), (356, 328, 332), (328, 356, 329), (389, 392, 390), (392, 389, 391), (409, 408, 407), (408, 409, 410), (317, 391, 389), (391, 317, 316), (390, 409, 407), (409, 390, 392), (997, 314, 317), (314, 999, 998), (1000, 349, 1001), (349, 1002, 347), (18, 1003, 172), (1004, 18, 246), (1005, 365, 1006), (365, 1007, 124), (192, 426, 180), (426, 192, 423), (186, 435, 438), (435, 186, 198), (174, 423, 192), (423, 174, 418), (180, 435, 198), (435, 180, 426), (1008, 1009, 447), (1010, 1011, 447), (1012, 1013, 447), (1014, 1015, 447), (1016, 1017, 447), (1018, 1019, 447), (1020, 1021, 447), (1022, 1023, 447), (1024, 1025, 447), (1026, 448, 1027), (1028, 448, 1029), (1030, 448, 1031), (1032, 448, 1033), (1034, 448, 1035), (1036, 448, 1037), (1038, 448, 1039), (1040, 448, 1041), (1042, 448, 1043), (1044, 448, 1045), (1046, 448, 1047), (1048, 448, 1049), (449, 454, 450), (454, 449, 453), (450, 455, 451), (455, 450, 454), (451, 456, 452), (456, 451, 455), (453, 458, 454), (458, 453, 457), (454, 459, 455), (459, 454, 458), (455, 460, 456), (460, 455, 459), (457, 462, 458), (462, 457, 461), (458, 463, 459), (463, 458, 462), (459, 464, 460), (464, 459, 463), (461, 466, 462), (466, 461, 465), (462, 467, 463), (467, 462, 466), (463, 468, 464), (468, 463, 467), (465, 470, 466), (470, 465, 469), (466, 471, 467), (471, 466, 470), (467, 472, 468), (472, 467, 471), (469, 1050, 470), (1051, 469, 1052), (470, 1053, 471), (1054, 470, 1055), (471, 1056, 472), (1057, 471, 1058)])
_uv = me_shipa.uv_layers.new(name='UVMap')
_uv.uv.foreach_set('vector', [0.1043, 0.6494, 0.2072, 0.6106, 0.1228, 0.5769, 0.2072, 0.6106, 0.1043, 0.6494, 0.1931, 0.6729, 0.1228, 0.5769, 0.2308, 0.5391, 0.1474, 0.5084, 0.2308, 0.5391, 0.1228, 0.5769, 0.2072, 0.6106, 0.6474, 0.6688, 0.7445, 0.5815, 0.6478, 0.5778, 0.7445, 0.5815, 0.6474, 0.6688, 0.7465, 0.6806, 0.6478, 0.5778, 0.7624, 0.5031, 0.665, 0.476, 0.7624, 0.5031, 0.6478, 0.5778, 0.7445, 0.5815, 0.5055, 0.6775, 0.5599, 0.5916, 0.4855, 0.6095, 0.5599, 0.5916, 0.5055, 0.6775, 0.5687, 0.6693, 0.4749, 0.5708, 0.5609, 0.5032, 0.4801, 0.5123, 0.5609, 0.5032, 0.4749, 0.5708, 0.5579, 0.5746, 0.4801, 0.5123, 0.5552, 0.4434, 0.4726, 0.4637, 0.5552, 0.4434, 0.4801, 0.5123, 0.5609, 0.5032, 0.5687, 0.6693, 0.6376, 0.5863, 0.5599, 0.5916, 0.6376, 0.5863, 0.5687, 0.6693, 0.6412, 0.6703, 0.5579, 0.5746, 0.665, 0.476, 0.5609, 0.5032, 0.665, 0.476, 0.5579, 0.5746, 0.6478, 0.5778, 0.5609, 0.5032, 0.6259, 0.4326, 0.5552, 0.4434, 0.6259, 0.4326, 0.5609, 0.5032, 0.665, 0.476, 0.005241, 0.6483, 0.1228, 0.5769, 0.02962, 0.5408, 0.1228, 0.5769, 0.005241, 0.6483, 0.1043, 0.6494, 0.02962, 0.5408, 0.1474, 0.5084, 0.07046, 0.4629, 0.1474, 0.5084, 0.02962, 0.5408, 0.1228, 0.5769, 0.1931, 0.6729, 0.2792, 0.6373, 0.2072, 0.6106, 0.1931, 0.6729, 0.2553, 0.6917, 0.2792, 0.6373, 0.2072, 0.6106, 0.3017, 0.5614, 0.2308, 0.5391, 0.3017, 0.5614, 0.2072, 0.6106, 0.2792, 0.6373, 0.4503, 0.6886, 0.4855, 0.6095, 0.4295, 0.6396, 0.4855, 0.6095, 0.4503, 0.6886, 0.5055, 0.6775, 0.4098, 0.5655, 0.4801, 0.5123, 0.4151, 0.5243, 0.4801, 0.5123, 0.4098, 0.5655, 0.4749, 0.5708, 0.4151, 0.5243, 0.4726, 0.4637, 0.408, 0.4901, 0.4726, 0.4637, 0.4151, 0.5243, 0.4801, 0.5123, 0.4295, 0.6396, 0.3962, 0.6988, 0.4503, 0.6886, 0.3962, 0.6988, 0.4295, 0.6396, 0.3901, 0.6741, 0.4151, 0.5243, 0.354, 0.5598, 0.4098, 0.5655, 0.354, 0.5598, 0.4151, 0.5243, 0.3573, 0.5374, 0.408, 0.4901, 0.3573, 0.5374, 0.4151, 0.5243, 0.3573, 0.5374, 0.408, 0.4901, 0.353, 0.5188, 0.5089, 0.3653, 0.6058, 0.4216, 0.5988, 0.3565, 0.6058, 0.4216, 0.5089, 0.3653, 0.5165, 0.4237, 0.3122, 0.3744, 0.4251, 0.4347, 0.4102, 0.372, 0.4251, 0.4347, 0.3122, 0.3744, 0.3238, 0.4752, 0.1375, 0.3655, 0.2194, 0.443, 0.2215, 0.3711, 0.2194, 0.443, 0.1375, 0.3655, 0.1377, 0.426, 0.1377, 0.426, 0.2092, 0.5029, 0.2194, 0.443, 0.2092, 0.5029, 0.1377, 0.426, 0.126, 0.4748, 0.2215, 0.3711, 0.3238, 0.4752, 0.3122, 0.3744, 0.3238, 0.4752, 0.2215, 0.3711, 0.2194, 0.443, 0.2194, 0.443, 0.2814, 0.5187, 0.3238, 0.4752, 0.2814, 0.5187, 0.2194, 0.443, 0.2092, 0.5029, 0.4102, 0.372, 0.5165, 0.4237, 0.5089, 0.3653, 0.5165, 0.4237, 0.4102, 0.372, 0.4251, 0.4347, 0.5988, 0.3565, 0.676, 0.4207, 0.6752, 0.349, 0.676, 0.4207, 0.5988, 0.3565, 0.6058, 0.4216, 0.07039, 0.3658, 0.1377, 0.426, 0.1375, 0.3655, 0.1377, 0.426, 0.07039, 0.3658, 0.07243, 0.4081, 0.07243, 0.4081, 0.126, 0.4748, 0.1377, 0.426, 0.126, 0.4748, 0.07243, 0.4081, 0.06226, 0.4422, 0.07243, 0.4081, 0.01299, 0.367, 0.01443, 0.3899, 0.01299, 0.367, 0.07243, 0.4081, 0.07039, 0.3658, 0.06226, 0.4422, 0.01443, 0.3899, 0.008519, 0.4084, 0.01443, 0.3899, 0.06226, 0.4422, 0.07243, 0.4081, 0.9816, 0.009102, 0.8655, 0.06994, 0.9937, 0.03166, 0.8655, 0.06994, 0.9816, 0.009102, 0.8668, 0.05295, 0.9937, 0.03166, 0.8671, 0.1095, 0.988, 0.1065, 0.8671, 0.1095, 0.9937, 0.03166, 0.8655, 0.06994, 0.988, 0.1065, 0.8666, 0.1711, 0.9887, 0.1988, 0.8666, 0.1711, 0.988, 0.1065, 0.8671, 0.1095, 0.9887, 0.1988, 0.8652, 0.235, 0.9799, 0.2912, 0.8652, 0.235, 0.9887, 0.1988, 0.8666, 0.1711, 0.9694, 0.401, 0.8652, 0.235, 0.863, 0.2901, 0.8652, 0.235, 0.9694, 0.401, 0.9799, 0.2912, 0.8134, 0.3349, 0.8925, 0.4613, 0.7907, 0.3785, 0.8925, 0.4613, 0.8134, 0.3349, 0.8971, 0.4483, 0.7758, 0.4685, 0.8833, 0.5663, 0.7751, 0.545, 0.8833, 0.5663, 0.7758, 0.4685, 0.8895, 0.5094, 0.7751, 0.545, 0.8755, 0.6244, 0.7735, 0.6201, 0.8755, 0.6244, 0.7751, 0.545, 0.8833, 0.5663, 0.7735, 0.6201, 0.8703, 0.661, 0.7616, 0.6787, 0.8703, 0.661, 0.7735, 0.6201, 0.8755, 0.6244, 0.7616, 0.6787, 0.8695, 0.6778, 0.77, 0.7076, 0.8695, 0.6778, 0.7616, 0.6787, 0.8703, 0.661, 0.8668, 0.05295, 0.7596, 0.07503, 0.8655, 0.06994, 0.7596, 0.07503, 0.8668, 0.05295, 0.7585, 0.05857, 0.8655, 0.06994, 0.765, 0.1022, 0.8671, 0.1095, 0.765, 0.1022, 0.8655, 0.06994, 0.7596, 0.07503, 0.8671, 0.1095, 0.7717, 0.1437, 0.8666, 0.1711, 0.7717, 0.1437, 0.8671, 0.1095, 0.765, 0.1022, 0.8666, 0.1711, 0.7751, 0.1806, 0.8652, 0.235, 0.7751, 0.1806, 0.8666, 0.1711, 0.7717, 0.1437, 0.863, 0.2901, 0.7751, 0.1806, 0.7745, 0.2104, 0.7751, 0.1806, 0.863, 0.2901, 0.8652, 0.235, 0.8925, 0.4613, 0.9767, 0.5255, 0.9713, 0.5369, 0.9767, 0.5255, 0.8925, 0.4613, 0.8971, 0.4483, 0.8895, 0.5094, 0.9629, 0.6055, 0.8833, 0.5663, 0.9629, 0.6055, 0.8895, 0.5094, 0.9648, 0.5693, 0.8833, 0.5663, 0.9625, 0.6413, 0.8755, 0.6244, 0.9625, 0.6413, 0.8833, 0.5663, 0.9629, 0.6055, 0.8755, 0.6244, 0.9626, 0.6647, 0.8703, 0.661, 0.9626, 0.6647, 0.8755, 0.6244, 0.9625, 0.6413, 0.8703, 0.661, 0.9617, 0.6735, 0.8695, 0.6778, 0.9617, 0.6735, 0.8703, 0.661, 0.9626, 0.6647, 0.938, 0.4557, 0.863, 0.2901, 0.8542, 0.3182, 0.863, 0.2901, 0.938, 0.4557, 0.9694, 0.401, 0.863, 0.2901, 0.7741, 0.2194, 0.8542, 0.3182, 0.7741, 0.2194, 0.863, 0.2901, 0.7745, 0.2104, 0.7907, 0.3785, 0.8895, 0.5094, 0.7758, 0.4685, 0.8895, 0.5094, 0.7907, 0.3785, 0.8925, 0.4613, 0.8925, 0.4613, 0.9648, 0.5693, 0.8895, 0.5094, 0.9648, 0.5693, 0.8925, 0.4613, 0.9713, 0.5369, 0.195, 0.771, 0.1503, 0.7456, 0.1591, 0.7847, 0.1503, 0.7456, 0.195, 0.771, 0.1758, 0.7359, 0.1591, 0.7847, 0.1233, 0.7477, 0.1208, 0.7878, 0.1233, 0.7477, 0.1591, 0.7847, 0.1503, 0.7456, 0.1208, 0.7878, 0.09685, 0.7422, 0.08314, 0.7799, 0.09685, 0.7422, 0.1208, 0.7878, 0.1233, 0.7477, 0.08314, 0.7799, 0.07281, 0.7294, 0.04923, 0.7618, 0.07281, 0.7294, 0.08314, 0.7799, 0.09685, 0.7422, 0.04923, 0.7618, 0.05291, 0.71, 0.02188, 0.735, 0.05291, 0.71, 0.04923, 0.7618, 0.07281, 0.7294, 0.02188, 0.735, 0.03868, 0.6844, 0.002201, 0.7031, 0.03868, 0.6844, 0.02188, 0.735, 0.05291, 0.71, 0.2396, 0.733, 0.1981, 0.7191, 0.2255, 0.7482, 0.1981, 0.7191, 0.2396, 0.733, 0.2072, 0.7081, 0.2255, 0.7482, 0.1758, 0.7359, 0.195, 0.771, 0.1758, 0.7359, 0.2255, 0.7482, 0.1981, 0.7191, 0.3337, 0.09074, 0.3005, 0.0491, 0.3338, 0.04911, 0.3005, 0.0491, 0.3337, 0.09074, 0.3006, 0.09088, 0.3338, 0.04911, 0.3003, 0.007499, 0.3364, 0.007716, 0.3003, 0.007499, 0.3338, 0.04911, 0.3005, 0.0491, 0.1184, 0.159, 0.08321, 0.1219, 0.1141, 0.1213, 0.08321, 0.1219, 0.1184, 0.159, 0.08386, 0.1601, 0.1141, 0.1213, 0.08233, 0.0836, 0.112, 0.08343, 0.08233, 0.0836, 0.1141, 0.1213, 0.08321, 0.1219, 0.112, 0.08343, 0.08285, 0.04527, 0.1137, 0.04556, 0.08285, 0.04527, 0.112, 0.08343, 0.08233, 0.0836, 0.144, 0.04834, 0.1176, 0.007665, 0.1526, 0.01391, 0.1176, 0.007665, 0.144, 0.04834, 0.1137, 0.04556, 0.3736, 0.1277, 0.3337, 0.09074, 0.3659, 0.08919, 0.3337, 0.09074, 0.3736, 0.1277, 0.3367, 0.1323, 0.4199, 0.08248, 0.3664, 0.0504, 0.4213, 0.0563, 0.3664, 0.0504, 0.4199, 0.08248, 0.3659, 0.08919, 0.4213, 0.0563, 0.373, 0.01213, 0.4316, 0.03072, 0.373, 0.01213, 0.4213, 0.0563, 0.3664, 0.0504, 0.2062, 0.1291, 0.1443, 0.1182, 0.1942, 0.1069, 0.1443, 0.1182, 0.2062, 0.1291, 0.1533, 0.1525, 0.1942, 0.1069, 0.1408, 0.08327, 0.1904, 0.08302, 0.1408, 0.08327, 0.1942, 0.1069, 0.1443, 0.1182, 0.1904, 0.08302, 0.144, 0.04834, 0.194, 0.05911, 0.144, 0.04834, 0.1904, 0.08302, 0.1408, 0.08327, 0.194, 0.05911, 0.1526, 0.01391, 0.2058, 0.03675, 0.1526, 0.01391, 0.194, 0.05911, 0.144, 0.04834, 0.4274, 0.1074, 0.388, 0.1462, 0.3736, 0.1277, 0.388, 0.1462, 0.4274, 0.1074, 0.4345, 0.1185, 0.4274, 0.1074, 0.3659, 0.08919, 0.4199, 0.08248, 0.3659, 0.08919, 0.4274, 0.1074, 0.3736, 0.1277, 0.2597, 0.09004, 0.2184, 0.05152, 0.2596, 0.04998, 0.2184, 0.05152, 0.2597, 0.09004, 0.2184, 0.0885, 0.2596, 0.04998, 0.216, 0.01506, 0.2577, 0.009906, 0.216, 0.01506, 0.2596, 0.04998, 0.2184, 0.05152, 0.04382, 0.1578, 0.007381, 0.1191, 0.04541, 0.1207, 0.007381, 0.1191, 0.04382, 0.1578, 0.00523, 0.1529, 0.04541, 0.1207, 0.007285, 0.08411, 0.04516, 0.08362, 0.007285, 0.08411, 0.04541, 0.1207, 0.007381, 0.1191, 0.04516, 0.08362, 0.006834, 0.04906, 0.04495, 0.04662, 0.006834, 0.04906, 0.04516, 0.08362, 0.007285, 0.08411, 0.08285, 0.04527, 0.04947, 0.008718, 0.08307, 0.00698, 0.04947, 0.008718, 0.08285, 0.04527, 0.04495, 0.04662, 0.2649, 0.1311, 0.3006, 0.09088, 0.3005, 0.1325, 0.3006, 0.09088, 0.2649, 0.1311, 0.2597, 0.09004, 0.7302, 0.3469, 0.7604, 0.304, 0.7693, 0.3557, 0.7693, 0.3557, 0.7604, 0.304, 0.8032, 0.3342, 0.7604, 0.304, 0.8124, 0.3155, 0.8032, 0.3342, 0.8124, 0.3155, 0.7604, 0.304, 0.812, 0.2951, 0.812, 0.2951, 0.7604, 0.304, 0.7906, 0.2612, 0.7906, 0.2612, 0.7604, 0.304, 0.7515, 0.2524, 0.7515, 0.2524, 0.7604, 0.304, 0.7176, 0.2738, 0.7176, 0.2738, 0.7604, 0.304, 0.7087, 0.3129, 0.7087, 0.3129, 0.7604, 0.304, 0.7302, 0.3469, 0.9626, 0.6647, 0.9799, 0.6929, 0.9617, 0.6735, 0.9799, 0.6929, 0.9626, 0.6647, 0.9942, 0.6854, 0.7585, 0.05857, 0.7183, 0.05549, 0.7596, 0.07503, 0.7183, 0.05549, 0.7585, 0.05857, 0.7339, 0.04321, 0.7596, 0.07503, 0.738, 0.1041, 0.765, 0.1022, 0.738, 0.1041, 0.7596, 0.07503, 0.7183, 0.05549, 0.765, 0.1022, 0.7462, 0.1392, 0.7717, 0.1437, 0.7462, 0.1392, 0.765, 0.1022, 0.738, 0.1041, 0.7717, 0.1437, 0.7491, 0.1736, 0.7751, 0.1806, 0.7491, 0.1736, 0.7717, 0.1437, 0.7462, 0.1392, 0.7751, 0.1806, 0.7432, 0.2063, 0.7745, 0.2104, 0.7432, 0.2063, 0.7751, 0.1806, 0.7491, 0.1736, 0.7745, 0.2104, 0.7592, 0.2204, 0.7741, 0.2194, 0.7592, 0.2204, 0.7745, 0.2104, 0.7432, 0.2063, 0.9767, 0.5255, 0.9932, 0.5448, 0.9713, 0.5369, 0.9932, 0.5448, 0.9767, 0.5255, 0.9868, 0.5262, 0.9713, 0.5369, 0.9842, 0.5767, 0.9648, 0.5693, 0.9842, 0.5767, 0.9713, 0.5369, 0.9932, 0.5448, 0.9648, 0.5693, 0.9818, 0.6098, 0.9629, 0.6055, 0.9818, 0.6098, 0.9648, 0.5693, 0.9842, 0.5767, 0.9629, 0.6055, 0.983, 0.6423, 0.9625, 0.6413, 0.983, 0.6423, 0.9629, 0.6055, 0.9818, 0.6098, 0.9625, 0.6413, 0.9942, 0.6854, 0.9626, 0.6647, 0.9942, 0.6854, 0.9625, 0.6413, 0.983, 0.6423, 0.6752, 0.349, 0.5988, 0.302, 0.5988, 0.3565, 0.5988, 0.302, 0.6752, 0.349, 0.6752, 0.3096, 0.5988, 0.3565, 0.5089, 0.2932, 0.5089, 0.3653, 0.5089, 0.2932, 0.5988, 0.3565, 0.5988, 0.302, 0.5089, 0.3653, 0.4102, 0.2866, 0.4102, 0.372, 0.4102, 0.2866, 0.5089, 0.3653, 0.5089, 0.2932, 0.3122, 0.3744, 0.2215, 0.2874, 0.2215, 0.3711, 0.2215, 0.2874, 0.3122, 0.3744, 0.3122, 0.2842, 0.1375, 0.3655, 0.2215, 0.2874, 0.1375, 0.2931, 0.2215, 0.2874, 0.1375, 0.3655, 0.2215, 0.3711, 0.1129, 0.3597, 0.08164, 0.3276, 0.09105, 0.3597, 0.08164, 0.3276, 0.1129, 0.3597, 0.1223, 0.3276, 0.3962, 0.6988, 0.4503, 0.7384, 0.4503, 0.6886, 0.4503, 0.7384, 0.3962, 0.6988, 0.3962, 0.7282, 0.3766, 0.6695, 0.3501, 0.7129, 0.3913, 0.6975, 0.3054, 0.6962, 0.3501, 0.7129, 0.3138, 0.6687, 0.3138, 0.6687, 0.3501, 0.7129, 0.3319, 0.653, 0.3319, 0.653, 0.3501, 0.7129, 0.3548, 0.6533, 0.3548, 0.6533, 0.3501, 0.7129, 0.3766, 0.6695, 0.9925, 0.806, 0.9625, 0.8876, 0.991, 0.8813, 0.9625, 0.8876, 0.9925, 0.806, 0.9555, 0.8148, 0.991, 0.8813, 0.9598, 0.9346, 0.9953, 0.934, 0.9598, 0.9346, 0.991, 0.8813, 0.9625, 0.8876, 0.9893, 0.7262, 0.9555, 0.8148, 0.9925, 0.806, 0.9555, 0.8148, 0.9893, 0.7262, 0.9493, 0.7521, 0.9555, 0.8148, 0.8811, 0.8306, 0.8835, 0.8652, 0.8811, 0.8306, 0.9555, 0.8148, 0.9493, 0.7521, 0.9555, 0.8148, 0.8874, 0.9046, 0.9625, 0.8876, 0.8874, 0.9046, 0.9555, 0.8148, 0.8835, 0.8652, 0.9625, 0.8876, 0.8891, 0.924, 0.9598, 0.9346, 0.8891, 0.924, 0.9625, 0.8876, 0.8874, 0.9046, 0.8835, 0.8652, 0.8262, 0.8934, 0.8177, 0.9104, 0.8262, 0.8934, 0.8835, 0.8652, 0.8811, 0.8306, 0.8151, 0.9279, 0.8835, 0.8652, 0.8177, 0.9104, 0.8835, 0.8652, 0.8151, 0.9279, 0.8874, 0.9046, 0.8227, 0.9358, 0.8874, 0.9046, 0.8151, 0.9279, 0.8874, 0.9046, 0.8227, 0.9358, 0.8891, 0.924, 0.1736, 0.7326, 0.1464, 0.7295, 0.1493, 0.7414, 0.1464, 0.7295, 0.1736, 0.7326, 0.1671, 0.7223, 0.1493, 0.7414, 0.1244, 0.731, 0.1236, 0.7434, 0.1244, 0.731, 0.1493, 0.7414, 0.1464, 0.7295, 0.1236, 0.7434, 0.1027, 0.7267, 0.09842, 0.7382, 0.1027, 0.7267, 0.1236, 0.7434, 0.1244, 0.731, 0.09842, 0.7382, 0.08313, 0.7169, 0.07549, 0.7264, 0.08313, 0.7169, 0.09842, 0.7382, 0.1027, 0.7267, 0.07549, 0.7264, 0.06702, 0.7029, 0.0563, 0.7086, 0.06702, 0.7029, 0.07549, 0.7264, 0.08313, 0.7169, 0.0563, 0.7086, 0.05632, 0.686, 0.04426, 0.6842, 0.05632, 0.686, 0.0563, 0.7086, 0.06702, 0.7029, 0.2035, 0.707, 0.1966, 0.6935, 0.1921, 0.7025, 0.1966, 0.6935, 0.2035, 0.707, 0.2085, 0.6941, 0.1949, 0.7171, 0.1671, 0.7223, 0.1736, 0.7326, 0.1671, 0.7223, 0.1949, 0.7171, 0.1846, 0.7104, 0.1648, 0.7188, 0.1403, 0.6996, 0.1454, 0.7255, 0.1403, 0.6996, 0.1648, 0.7188, 0.1537, 0.6947, 0.1454, 0.7255, 0.1263, 0.7007, 0.1246, 0.727, 0.1263, 0.7007, 0.1454, 0.7255, 0.1403, 0.6996, 0.1246, 0.727, 0.1126, 0.6979, 0.1042, 0.7229, 0.1126, 0.6979, 0.1246, 0.727, 0.1263, 0.7007, 0.1042, 0.7229, 0.09984, 0.6912, 0.08577, 0.7137, 0.09984, 0.6912, 0.1042, 0.7229, 0.1126, 0.6979, 0.08577, 0.7137, 0.08838, 0.6812, 0.07062, 0.7009, 0.08838, 0.6812, 0.08577, 0.7137, 0.09984, 0.6912, 0.07062, 0.7009, 0.0771, 0.6691, 0.05907, 0.6869, 0.0771, 0.6691, 0.07062, 0.7009, 0.08838, 0.6812, 0.1888, 0.7009, 0.1779, 0.6746, 0.1718, 0.6806, 0.1779, 0.6746, 0.1888, 0.7009, 0.1947, 0.6936, 0.1814, 0.7081, 0.1537, 0.6947, 0.1648, 0.7188, 0.1537, 0.6947, 0.1814, 0.7081, 0.1664, 0.6862, 0.2553, 0.6917, 0.3056, 0.6494, 0.2792, 0.6373, 0.3056, 0.6494, 0.2553, 0.6917, 0.2984, 0.7014, 0.2792, 0.6373, 0.324, 0.5963, 0.3017, 0.5614, 0.324, 0.5963, 0.2792, 0.6373, 0.3056, 0.6494, 0.324, 0.5963, 0.326, 0.5401, 0.3017, 0.5614, 0.326, 0.5401, 0.324, 0.5963, 0.3443, 0.557, 0.7097, 0.4015, 0.6752, 0.349, 0.676, 0.4207, 0.6752, 0.349, 0.7097, 0.4015, 0.7021, 0.3507, 0.6969, 0.4485, 0.7097, 0.4015, 0.676, 0.4207, 0.7097, 0.4015, 0.6969, 0.4485, 0.7201, 0.4422, 0.1736, 0.7326, 0.1503, 0.7456, 0.1758, 0.7359, 0.1503, 0.7456, 0.1736, 0.7326, 0.1493, 0.7414, 0.1493, 0.7414, 0.1233, 0.7477, 0.1503, 0.7456, 0.1233, 0.7477, 0.1493, 0.7414, 0.1236, 0.7434, 0.1236, 0.7434, 0.09685, 0.7422, 0.1233, 0.7477, 0.09685, 0.7422, 0.1236, 0.7434, 0.09842, 0.7382, 0.09842, 0.7382, 0.07281, 0.7294, 0.09685, 0.7422, 0.07281, 0.7294, 0.09842, 0.7382, 0.07549, 0.7264, 0.07549, 0.7264, 0.05291, 0.71, 0.07281, 0.7294, 0.05291, 0.71, 0.07549, 0.7264, 0.0563, 0.7086, 0.0563, 0.7086, 0.03868, 0.6844, 0.05291, 0.71, 0.03868, 0.6844, 0.0563, 0.7086, 0.04426, 0.6842, 0.1949, 0.7171, 0.1758, 0.7359, 0.1981, 0.7191, 0.1758, 0.7359, 0.1949, 0.7171, 0.1736, 0.7326, 0.2085, 0.6941, 0.2072, 0.7081, 0.2138, 0.6951, 0.2072, 0.7081, 0.2085, 0.6941, 0.2035, 0.707, 0.1648, 0.7188, 0.1464, 0.7295, 0.1671, 0.7223, 0.1464, 0.7295, 0.1648, 0.7188, 0.1454, 0.7255, 0.1454, 0.7255, 0.1244, 0.731, 0.1464, 0.7295, 0.1244, 0.731, 0.1454, 0.7255, 0.1246, 0.727, 0.1246, 0.727, 0.1027, 0.7267, 0.1244, 0.731, 0.1027, 0.7267, 0.1246, 0.727, 0.1042, 0.7229, 0.1042, 0.7229, 0.08313, 0.7169, 0.1027, 0.7267, 0.08313, 0.7169, 0.1042, 0.7229, 0.08577, 0.7137, 0.08577, 0.7137, 0.06702, 0.7029, 0.08313, 0.7169, 0.06702, 0.7029, 0.08577, 0.7137, 0.07062, 0.7009, 0.07062, 0.7009, 0.05632, 0.686, 0.06702, 0.7029, 0.05632, 0.686, 0.07062, 0.7009, 0.05907, 0.6869, 0.1947, 0.6936, 0.1921, 0.7025, 0.1966, 0.6935, 0.1921, 0.7025, 0.1947, 0.6936, 0.1888, 0.7009, 0.1814, 0.7081, 0.1671, 0.7223, 0.1846, 0.7104, 0.1671, 0.7223, 0.1814, 0.7081, 0.1648, 0.7188, 0.8891, 0.924, 0.821, 0.9399, 0.8884, 0.932, 0.821, 0.9399, 0.8891, 0.924, 0.8227, 0.9358, 0.5937, 0.007993, 0.6269, 0.05185, 0.6413, 0.01534, 0.6269, 0.05185, 0.5937, 0.007993, 0.5928, 0.04663, 0.6413, 0.01534, 0.6574, 0.06816, 0.6862, 0.04191, 0.6574, 0.06816, 0.6413, 0.01534, 0.6269, 0.05185, 0.6862, 0.04191, 0.6809, 0.09349, 0.7142, 0.0734, 0.6809, 0.09349, 0.6862, 0.04191, 0.6574, 0.06816, 0.7142, 0.0734, 0.6944, 0.1254, 0.7305, 0.1129, 0.6944, 0.1254, 0.7142, 0.0734, 0.6809, 0.09349, 0.7305, 0.1129, 0.6969, 0.1603, 0.7346, 0.1641, 0.6969, 0.1603, 0.7305, 0.1129, 0.6944, 0.1254, 0.7257, 0.2055, 0.6969, 0.1603, 0.6878, 0.1954, 0.6969, 0.1603, 0.7257, 0.2055, 0.7346, 0.1641, 0.5929, 0.05278, 0.616, 0.08457, 0.6249, 0.05771, 0.616, 0.08457, 0.5929, 0.05278, 0.5933, 0.08107, 0.6249, 0.05771, 0.6362, 0.09535, 0.6536, 0.07298, 0.6362, 0.09535, 0.6249, 0.05771, 0.616, 0.08457, 0.6536, 0.07298, 0.6518, 0.1121, 0.6757, 0.09675, 0.6518, 0.1121, 0.6536, 0.07298, 0.6362, 0.09535, 0.6757, 0.09675, 0.6612, 0.1326, 0.6888, 0.1266, 0.6612, 0.1326, 0.6757, 0.09675, 0.6518, 0.1121, 0.6888, 0.1266, 0.6639, 0.1545, 0.6915, 0.1595, 0.6639, 0.1545, 0.6888, 0.1266, 0.6612, 0.1326, 0.6813, 0.1916, 0.6639, 0.1545, 0.6593, 0.1745, 0.6639, 0.1545, 0.6813, 0.1916, 0.6915, 0.1595, 0.5934, 0.08605, 0.607, 0.1114, 0.6144, 0.0893, 0.607, 0.1114, 0.5934, 0.08605, 0.5937, 0.1093, 0.6144, 0.0893, 0.6188, 0.1178, 0.6331, 0.09934, 0.6188, 0.1178, 0.6144, 0.0893, 0.607, 0.1114, 0.6331, 0.09934, 0.6279, 0.128, 0.6474, 0.1149, 0.6279, 0.128, 0.6331, 0.09934, 0.6188, 0.1178, 0.6474, 0.1149, 0.6333, 0.1411, 0.6559, 0.1339, 0.6333, 0.1411, 0.6474, 0.1149, 0.6279, 0.128, 0.6559, 0.1339, 0.635, 0.1565, 0.6587, 0.1539, 0.635, 0.1565, 0.6559, 0.1339, 0.6333, 0.1411, 0.6574, 0.1728, 0.635, 0.1565, 0.635, 0.1738, 0.635, 0.1565, 0.6574, 0.1728, 0.6587, 0.1539, 0.5929, 0.05278, 0.6269, 0.05185, 0.5928, 0.04663, 0.6269, 0.05185, 0.5929, 0.05278, 0.6249, 0.05771, 0.6249, 0.05771, 0.6574, 0.06816, 0.6269, 0.05185, 0.6574, 0.06816, 0.6249, 0.05771, 0.6536, 0.07298, 0.6536, 0.07298, 0.6809, 0.09349, 0.6574, 0.06816, 0.6809, 0.09349, 0.6536, 0.07298, 0.6757, 0.09675, 0.6757, 0.09675, 0.6944, 0.1254, 0.6809, 0.09349, 0.6944, 0.1254, 0.6757, 0.09675, 0.6888, 0.1266, 0.6888, 0.1266, 0.6969, 0.1603, 0.6944, 0.1254, 0.6969, 0.1603, 0.6888, 0.1266, 0.6915, 0.1595, 0.6915, 0.1595, 0.6878, 0.1954, 0.6969, 0.1603, 0.6878, 0.1954, 0.6915, 0.1595, 0.6813, 0.1916, 0.5934, 0.08605, 0.616, 0.08457, 0.5933, 0.08107, 0.616, 0.08457, 0.5934, 0.08605, 0.6144, 0.0893, 0.6144, 0.0893, 0.6362, 0.09535, 0.616, 0.08457, 0.6362, 0.09535, 0.6144, 0.0893, 0.6331, 0.09934, 0.6331, 0.09934, 0.6518, 0.1121, 0.6362, 0.09535, 0.6518, 0.1121, 0.6331, 0.09934, 0.6474, 0.1149, 0.6474, 0.1149, 0.6612, 0.1326, 0.6518, 0.1121, 0.6612, 0.1326, 0.6474, 0.1149, 0.6559, 0.1339, 0.6559, 0.1339, 0.6639, 0.1545, 0.6612, 0.1326, 0.6639, 0.1545, 0.6559, 0.1339, 0.6587, 0.1539, 0.6587, 0.1539, 0.6593, 0.1745, 0.6639, 0.1545, 0.6593, 0.1745, 0.6587, 0.1539, 0.6574, 0.1728, 0.07314, 0.2988, 0.08158, 0.3276, 0.03664, 0.3277, 0.03664, 0.3277, 0.09101, 0.3597, 0.01079, 0.3596, 0.09101, 0.3597, 0.03664, 0.3277, 0.08158, 0.3276, 0.3006, 0.09088, 0.2596, 0.04998, 0.3005, 0.0491, 0.2596, 0.04998, 0.3006, 0.09088, 0.2597, 0.09004, 0.3005, 0.0491, 0.2577, 0.009906, 0.3003, 0.007499, 0.2577, 0.009906, 0.3005, 0.0491, 0.2596, 0.04998, 0.08386, 0.1601, 0.04541, 0.1207, 0.08321, 0.1219, 0.04541, 0.1207, 0.08386, 0.1601, 0.04382, 0.1578, 0.08321, 0.1219, 0.04516, 0.08362, 0.08233, 0.0836, 0.04516, 0.08362, 0.08321, 0.1219, 0.04541, 0.1207, 0.08233, 0.0836, 0.04495, 0.04662, 0.08285, 0.04527, 0.04495, 0.04662, 0.08233, 0.0836, 0.04516, 0.08362, 0.3659, 0.08919, 0.3338, 0.04911, 0.3664, 0.0504, 0.3338, 0.04911, 0.3659, 0.08919, 0.3337, 0.09074, 0.3664, 0.0504, 0.3364, 0.007716, 0.373, 0.01213, 0.3364, 0.007716, 0.3664, 0.0504, 0.3338, 0.04911, 0.1533, 0.1525, 0.1141, 0.1213, 0.1443, 0.1182, 0.1141, 0.1213, 0.1533, 0.1525, 0.1184, 0.159, 0.1443, 0.1182, 0.112, 0.08343, 0.1408, 0.08327, 0.112, 0.08343, 0.1443, 0.1182, 0.1141, 0.1213, 0.1408, 0.08327, 0.1137, 0.04556, 0.144, 0.04834, 0.1137, 0.04556, 0.1408, 0.08327, 0.112, 0.08343, 0.2597, 0.09004, 0.216, 0.1249, 0.2184, 0.0885, 0.216, 0.1249, 0.2597, 0.09004, 0.2649, 0.1311, 0.3006, 0.09088, 0.3367, 0.1323, 0.3005, 0.1325, 0.3367, 0.1323, 0.3006, 0.09088, 0.3337, 0.09074, 0.00427, 0.01528, 0.04495, 0.04662, 0.006834, 0.04906, 0.04495, 0.04662, 0.00427, 0.01528, 0.04947, 0.008718, 0.08307, 0.00698, 0.1137, 0.04556, 0.08285, 0.04527, 0.1137, 0.04556, 0.08307, 0.00698, 0.1176, 0.007665, 0.2035, 0.707, 0.1846, 0.7104, 0.1949, 0.7171, 0.1846, 0.7104, 0.2035, 0.707, 0.1921, 0.7025, 0.1814, 0.7081, 0.1718, 0.6806, 0.1664, 0.6862, 0.1718, 0.6806, 0.1814, 0.7081, 0.1888, 0.7009, 0.2072, 0.7081, 0.1949, 0.7171, 0.1981, 0.7191, 0.1949, 0.7171, 0.2072, 0.7081, 0.2035, 0.707, 0.1921, 0.7025, 0.1814, 0.7081, 0.1846, 0.7104, 0.1814, 0.7081, 0.1921, 0.7025, 0.1888, 0.7009, 0.2138, 0.6951, 0.2396, 0.733, 0.2494, 0.7154, 0.2396, 0.733, 0.2138, 0.6951, 0.2072, 0.7081, 0.4454, 0.1279, 0.388, 0.1462, 0.4345, 0.1185, 0.388, 0.1462, 0.4454, 0.1279, 0.3997, 0.1649, 0.1223, 0.3276, 0.0732, 0.2988, 0.08164, 0.3276, 0.0732, 0.2988, 0.1223, 0.3276, 0.1307, 0.2988, 0.5055, 0.6775, 0.4503, 0.7384, 0.5055, 0.7495, 0.4503, 0.7384, 0.5055, 0.6775, 0.4503, 0.6886, 0.6412, 0.6703, 0.5687, 0.7577, 0.6412, 0.7567, 0.5687, 0.7577, 0.6412, 0.6703, 0.5687, 0.6693, 0.7465, 0.6806, 0.6474, 0.7581, 0.7304, 0.752, 0.6474, 0.7581, 0.7465, 0.6806, 0.6474, 0.6688, 0.8177, 0.9104, 0.81, 0.9297, 0.8151, 0.9279, 0.81, 0.9297, 0.8177, 0.9104, 0.8122, 0.9086, 0.9598, 0.9346, 0.8884, 0.932, 0.9541, 0.9494, 0.8884, 0.932, 0.9598, 0.9346, 0.8891, 0.924, 0.8262, 0.8934, 0.8753, 0.826, 0.8246, 0.8924, 0.8753, 0.826, 0.8262, 0.8934, 0.8811, 0.8306, 0.8227, 0.9358, 0.81, 0.9297, 0.821, 0.9399, 0.81, 0.9297, 0.8227, 0.9358, 0.8151, 0.9279, 0.6752, 0.349, 0.7021, 0.3079, 0.6752, 0.3096, 0.7021, 0.3079, 0.6752, 0.349, 0.7021, 0.3507, 0.5928, 0.04663, 0.5443, 0.01713, 0.5589, 0.05291, 0.5443, 0.01713, 0.5928, 0.04663, 0.5937, 0.007993, 0.3054, 0.6962, 0.3054, 0.7295, 0.3501, 0.7129, 0.01588, 0.9858, 0.02899, 0.9741, 0.01048, 0.9742, 0.01048, 0.9742, 0.02899, 0.9741, 0.01489, 0.9622, 0.01489, 0.9622, 0.02899, 0.9741, 0.02651, 0.9568, 0.02651, 0.9568, 0.02899, 0.9741, 0.03855, 0.9612, 0.03855, 0.9612, 0.02899, 0.9741, 0.04394, 0.9728, 0.04394, 0.9728, 0.02899, 0.9741, 0.04323, 0.9794, 0.04323, 0.9794, 0.02899, 0.9741, 0.03953, 0.9848, 0.03953, 0.9848, 0.02899, 0.9741, 0.02791, 0.9902, 0.02791, 0.9902, 0.02899, 0.9741, 0.01588, 0.9858, 0.1044, 0.808, 0.2073, 0.8467, 0.1931, 0.7845, 0.2073, 0.8467, 0.1044, 0.808, 0.1229, 0.8805, 0.1229, 0.8805, 0.2309, 0.9183, 0.2073, 0.8467, 0.2309, 0.9183, 0.1229, 0.8805, 0.1475, 0.949, 0.6474, 0.7581, 0.7445, 0.8453, 0.7304, 0.752, 0.7445, 0.8453, 0.6474, 0.7581, 0.6478, 0.8491, 0.6478, 0.8491, 0.7624, 0.9237, 0.7445, 0.8453, 0.7624, 0.9237, 0.6478, 0.8491, 0.665, 0.9508, 0.5055, 0.7495, 0.5599, 0.8354, 0.5687, 0.7577, 0.5599, 0.8354, 0.5055, 0.7495, 0.4855, 0.8175, 0.4749, 0.856, 0.5609, 0.9236, 0.5579, 0.8522, 0.5609, 0.9236, 0.4749, 0.856, 0.4801, 0.9145, 0.4801, 0.9145, 0.5552, 0.9835, 0.5609, 0.9236, 0.5552, 0.9835, 0.4801, 0.9145, 0.4726, 0.9631, 0.5687, 0.7577, 0.6376, 0.8408, 0.6412, 0.7567, 0.6376, 0.8408, 0.5687, 0.7577, 0.5599, 0.8354, 0.5579, 0.8522, 0.665, 0.9508, 0.6478, 0.8491, 0.665, 0.9508, 0.5579, 0.8522, 0.5609, 0.9236, 0.5609, 0.9236, 0.6259, 0.9942, 0.665, 0.9508, 0.6259, 0.9942, 0.5609, 0.9236, 0.5552, 0.9835, 0.005284, 0.8092, 0.1229, 0.8805, 0.1044, 0.808, 0.1229, 0.8805, 0.005284, 0.8092, 0.02972, 0.9167, 0.02972, 0.9167, 0.1475, 0.949, 0.1229, 0.8805, 0.1475, 0.949, 0.02972, 0.9167, 0.0706, 0.9946, 0.1931, 0.7845, 0.2792, 0.8201, 0.2553, 0.7656, 0.2792, 0.8201, 0.1931, 0.7845, 0.2073, 0.8467, 0.2073, 0.8467, 0.3018, 0.8959, 0.2792, 0.8201, 0.3018, 0.8959, 0.2073, 0.8467, 0.2309, 0.9183, 0.4503, 0.7384, 0.4855, 0.8175, 0.5055, 0.7495, 0.4855, 0.8175, 0.4503, 0.7384, 0.4295, 0.7875, 0.4098, 0.8612, 0.4801, 0.9145, 0.4749, 0.856, 0.4801, 0.9145, 0.4098, 0.8612, 0.4151, 0.9025, 0.4151, 0.9025, 0.4726, 0.9631, 0.4801, 0.9145, 0.4726, 0.9631, 0.4151, 0.9025, 0.408, 0.9367, 0.4295, 0.7875, 0.3962, 0.7282, 0.3901, 0.753, 0.3962, 0.7282, 0.4295, 0.7875, 0.4503, 0.7384, 0.4151, 0.9025, 0.3541, 0.867, 0.3573, 0.8894, 0.3541, 0.867, 0.4151, 0.9025, 0.4098, 0.8612, 0.408, 0.9367, 0.3573, 0.8894, 0.353, 0.9079, 0.3573, 0.8894, 0.408, 0.9367, 0.4151, 0.9025, 0.5089, 0.2932, 0.6058, 0.237, 0.5165, 0.2349, 0.6058, 0.237, 0.5089, 0.2932, 0.5988, 0.302, 0.3122, 0.2842, 0.4251, 0.2238, 0.3238, 0.1834, 0.4251, 0.2238, 0.3122, 0.2842, 0.4102, 0.2866, 0.1375, 0.2931, 0.2194, 0.2156, 0.1377, 0.2326, 0.2194, 0.2156, 0.1375, 0.2931, 0.2215, 0.2874, 0.1377, 0.2326, 0.2091, 0.1556, 0.126, 0.1838, 0.2091, 0.1556, 0.1377, 0.2326, 0.2194, 0.2156, 0.2215, 0.2874, 0.3238, 0.1834, 0.2194, 0.2156, 0.3238, 0.1834, 0.2215, 0.2874, 0.3122, 0.2842, 0.2194, 0.2156, 0.2814, 0.1399, 0.2091, 0.1556, 0.2814, 0.1399, 0.2194, 0.2156, 0.3238, 0.1834, 0.4102, 0.2866, 0.5165, 0.2349, 0.4251, 0.2238, 0.5165, 0.2349, 0.4102, 0.2866, 0.5089, 0.2932, 0.5988, 0.302, 0.676, 0.2378, 0.6058, 0.237, 0.676, 0.2378, 0.5988, 0.302, 0.6752, 0.3096, 0.0704, 0.2928, 0.1377, 0.2326, 0.07243, 0.2505, 0.1377, 0.2326, 0.0704, 0.2928, 0.1375, 0.2931, 0.07243, 0.2505, 0.126, 0.1838, 0.06225, 0.2164, 0.126, 0.1838, 0.07243, 0.2505, 0.1377, 0.2326, 0.07243, 0.2505, 0.01299, 0.2916, 0.0704, 0.2928, 0.01299, 0.2916, 0.07243, 0.2505, 0.01443, 0.2686, 0.06225, 0.2164, 0.01443, 0.2686, 0.07243, 0.2505, 0.01443, 0.2686, 0.06225, 0.2164, 0.00852, 0.2502, 0.9816, 0.009102, 0.8655, 0.06994, 0.8668, 0.05295, 0.8655, 0.06994, 0.9816, 0.009102, 0.9937, 0.03166, 0.9937, 0.03166, 0.8671, 0.1095, 0.8655, 0.06994, 0.8671, 0.1095, 0.9937, 0.03166, 0.988, 0.1065, 0.988, 0.1065, 0.8666, 0.1711, 0.8671, 0.1095, 0.8666, 0.1711, 0.988, 0.1065, 0.9887, 0.1988, 0.9887, 0.1988, 0.8652, 0.235, 0.8666, 0.1711, 0.8652, 0.235, 0.9887, 0.1988, 0.9799, 0.2912, 0.9694, 0.401, 0.8652, 0.235, 0.9799, 0.2912, 0.8652, 0.235, 0.9694, 0.401, 0.863, 0.2901, 0.8134, 0.3349, 0.8925, 0.4613, 0.8971, 0.4483, 0.8925, 0.4613, 0.8134, 0.3349, 0.7907, 0.3785, 0.7758, 0.4685, 0.8833, 0.5663, 0.8895, 0.5094, 0.8833, 0.5663, 0.7758, 0.4685, 0.7751, 0.545, 0.7751, 0.545, 0.8755, 0.6244, 0.8833, 0.5663, 0.8755, 0.6244, 0.7751, 0.545, 0.7735, 0.6201, 0.7735, 0.6201, 0.8703, 0.661, 0.8755, 0.6244, 0.8703, 0.661, 0.7735, 0.6201, 0.7616, 0.6787, 0.7616, 0.6787, 0.8695, 0.6778, 0.8703, 0.661, 0.8695, 0.6778, 0.7616, 0.6787, 0.77, 0.7076, 0.8668, 0.05295, 0.7596, 0.07503, 0.7585, 0.05857, 0.7596, 0.07503, 0.8668, 0.05295, 0.8655, 0.06994, 0.8655, 0.06994, 0.765, 0.1022, 0.7596, 0.07503, 0.765, 0.1022, 0.8655, 0.06994, 0.8671, 0.1095, 0.8671, 0.1095, 0.7717, 0.1437, 0.765, 0.1022, 0.7717, 0.1437, 0.8671, 0.1095, 0.8666, 0.1711, 0.8666, 0.1711, 0.7751, 0.1806, 0.7717, 0.1437, 0.7751, 0.1806, 0.8666, 0.1711, 0.8652, 0.235, 0.863, 0.2901, 0.7751, 0.1806, 0.8652, 0.235, 0.7751, 0.1806, 0.863, 0.2901, 0.7745, 0.2104, 0.8925, 0.4613, 0.9767, 0.5255, 0.8971, 0.4483, 0.9767, 0.5255, 0.8925, 0.4613, 0.9713, 0.5369, 0.8895, 0.5094, 0.9629, 0.6055, 0.9648, 0.5693, 0.9629, 0.6055, 0.8895, 0.5094, 0.8833, 0.5663, 0.8833, 0.5663, 0.9625, 0.6413, 0.9629, 0.6055, 0.9625, 0.6413, 0.8833, 0.5663, 0.8755, 0.6244, 0.8755, 0.6244, 0.9626, 0.6647, 0.9625, 0.6413, 0.9626, 0.6647, 0.8755, 0.6244, 0.8703, 0.661, 0.8703, 0.661, 0.9617, 0.6735, 0.9626, 0.6647, 0.9617, 0.6735, 0.8703, 0.661, 0.8695, 0.6778, 0.938, 0.4557, 0.863, 0.2901, 0.9694, 0.401, 0.863, 0.2901, 0.938, 0.4557, 0.8542, 0.3182, 0.863, 0.2901, 0.7741, 0.2194, 0.7745, 0.2104, 0.7741, 0.2194, 0.863, 0.2901, 0.8542, 0.3182, 0.7907, 0.3785, 0.8895, 0.5094, 0.8925, 0.4613, 0.8895, 0.5094, 0.7907, 0.3785, 0.7758, 0.4685, 0.8925, 0.4613, 0.9648, 0.5693, 0.9713, 0.5369, 0.9648, 0.5693, 0.8925, 0.4613, 0.8895, 0.5094, 0.195, 0.771, 0.1503, 0.7456, 0.1758, 0.7359, 0.1503, 0.7456, 0.195, 0.771, 0.1591, 0.7847, 0.1591, 0.7847, 0.1233, 0.7477, 0.1503, 0.7456, 0.1233, 0.7477, 0.1591, 0.7847, 0.1208, 0.7878, 0.1208, 0.7878, 0.09685, 0.7422, 0.1233, 0.7477, 0.09685, 0.7422, 0.1208, 0.7878, 0.08314, 0.7799, 0.08314, 0.7799, 0.07281, 0.7294, 0.09685, 0.7422, 0.07281, 0.7294, 0.08314, 0.7799, 0.04923, 0.7618, 0.04923, 0.7618, 0.05291, 0.71, 0.07281, 0.7294, 0.05291, 0.71, 0.04923, 0.7618, 0.02188, 0.735, 0.02188, 0.735, 0.03868, 0.6844, 0.05291, 0.71, 0.03868, 0.6844, 0.02188, 0.735, 0.002201, 0.7031, 0.2396, 0.733, 0.1981, 0.7191, 0.2072, 0.7081, 0.1981, 0.7191, 0.2396, 0.733, 0.2255, 0.7482, 0.2255, 0.7482, 0.1758, 0.7359, 0.1981, 0.7191, 0.1758, 0.7359, 0.2255, 0.7482, 0.195, 0.771, 0.3337, 0.09074, 0.3005, 0.0491, 0.3006, 0.09088, 0.3005, 0.0491, 0.3337, 0.09074, 0.3338, 0.04911, 0.3338, 0.04911, 0.3003, 0.007499, 0.3005, 0.0491, 0.3003, 0.007499, 0.3338, 0.04911, 0.3364, 0.007716, 0.1184, 0.159, 0.08321, 0.1219, 0.08386, 0.1601, 0.08321, 0.1219, 0.1184, 0.159, 0.1141, 0.1213, 0.1141, 0.1213, 0.08233, 0.0836, 0.08321, 0.1219, 0.08233, 0.0836, 0.1141, 0.1213, 0.112, 0.08343, 0.112, 0.08343, 0.08285, 0.04527, 0.08233, 0.0836, 0.08285, 0.04527, 0.112, 0.08343, 0.1137, 0.04556, 0.144, 0.04834, 0.1176, 0.007665, 0.1137, 0.04556, 0.1176, 0.007665, 0.144, 0.04834, 0.1526, 0.01391, 0.3736, 0.1277, 0.3337, 0.09074, 0.3367, 0.1323, 0.3337, 0.09074, 0.3736, 0.1277, 0.3659, 0.08919, 0.4199, 0.08248, 0.3664, 0.0504, 0.3659, 0.08919, 0.3664, 0.0504, 0.4199, 0.08248, 0.4213, 0.0563, 0.4213, 0.0563, 0.373, 0.01213, 0.3664, 0.0504, 0.373, 0.01213, 0.4213, 0.0563, 0.4316, 0.03072, 0.2062, 0.1291, 0.1443, 0.1182, 0.1533, 0.1525, 0.1443, 0.1182, 0.2062, 0.1291, 0.1942, 0.1069, 0.1942, 0.1069, 0.1408, 0.08327, 0.1443, 0.1182, 0.1408, 0.08327, 0.1942, 0.1069, 0.1904, 0.08302, 0.1904, 0.08302, 0.144, 0.04834, 0.1408, 0.08327, 0.144, 0.04834, 0.1904, 0.08302, 0.194, 0.05911, 0.194, 0.05911, 0.1526, 0.01391, 0.144, 0.04834, 0.1526, 0.01391, 0.194, 0.05911, 0.2058, 0.03675, 0.4274, 0.1074, 0.388, 0.1462, 0.4345, 0.1185, 0.388, 0.1462, 0.4274, 0.1074, 0.3736, 0.1277, 0.4274, 0.1074, 0.3659, 0.08919, 0.3736, 0.1277, 0.3659, 0.08919, 0.4274, 0.1074, 0.4199, 0.08248, 0.2597, 0.09004, 0.2184, 0.05152, 0.2184, 0.0885, 0.2184, 0.05152, 0.2597, 0.09004, 0.2596, 0.04998, 0.2596, 0.04998, 0.216, 0.01506, 0.2184, 0.05152, 0.216, 0.01506, 0.2596, 0.04998, 0.2577, 0.009906, 0.04382, 0.1578, 0.007381, 0.1191, 0.00523, 0.1529, 0.007381, 0.1191, 0.04382, 0.1578, 0.04541, 0.1207, 0.04541, 0.1207, 0.007285, 0.08411, 0.007381, 0.1191, 0.007285, 0.08411, 0.04541, 0.1207, 0.04516, 0.08362, 0.04516, 0.08362, 0.006834, 0.04906, 0.007285, 0.08411, 0.006834, 0.04906, 0.04516, 0.08362, 0.04495, 0.04662, 0.08285, 0.04527, 0.04947, 0.008718, 0.04495, 0.04662, 0.04947, 0.008718, 0.08285, 0.04527, 0.08307, 0.00698, 0.2649, 0.1311, 0.3006, 0.09088, 0.2597, 0.09004, 0.3006, 0.09088, 0.2649, 0.1311, 0.3005, 0.1325, 0.7303, 0.3473, 0.7695, 0.3557, 0.7601, 0.3042, 0.7695, 0.3557, 0.8032, 0.334, 0.7601, 0.3042, 0.7601, 0.3042, 0.8122, 0.3151, 0.8117, 0.2948, 0.8122, 0.3151, 0.7601, 0.3042, 0.8032, 0.334, 0.8117, 0.2948, 0.7899, 0.2611, 0.7601, 0.3042, 0.7899, 0.2611, 0.7507, 0.2526, 0.7601, 0.3042, 0.7507, 0.2526, 0.717, 0.2743, 0.7601, 0.3042, 0.717, 0.2743, 0.7085, 0.3135, 0.7601, 0.3042, 0.7085, 0.3135, 0.7303, 0.3473, 0.7601, 0.3042, 0.9626, 0.6647, 0.9799, 0.6929, 0.9942, 0.6854, 0.9799, 0.6929, 0.9626, 0.6647, 0.9617, 0.6735, 0.7585, 0.05857, 0.7183, 0.05549, 0.7339, 0.04321, 0.7183, 0.05549, 0.7585, 0.05857, 0.7596, 0.07503, 0.7596, 0.07503, 0.738, 0.1041, 0.7183, 0.05549, 0.738, 0.1041, 0.7596, 0.07503, 0.765, 0.1022, 0.765, 0.1022, 0.7462, 0.1392, 0.738, 0.1041, 0.7462, 0.1392, 0.765, 0.1022, 0.7717, 0.1437, 0.7717, 0.1437, 0.7491, 0.1736, 0.7462, 0.1392, 0.7491, 0.1736, 0.7717, 0.1437, 0.7751, 0.1806, 0.7751, 0.1806, 0.7432, 0.2063, 0.7491, 0.1736, 0.7432, 0.2063, 0.7751, 0.1806, 0.7745, 0.2104, 0.7745, 0.2104, 0.7592, 0.2204, 0.7432, 0.2063, 0.7592, 0.2204, 0.7745, 0.2104, 0.7741, 0.2194, 0.9767, 0.5255, 0.9932, 0.5448, 0.9868, 0.5262, 0.9932, 0.5448, 0.9767, 0.5255, 0.9713, 0.5369, 0.9713, 0.5369, 0.9842, 0.5767, 0.9932, 0.5448, 0.9842, 0.5767, 0.9713, 0.5369, 0.9648, 0.5693, 0.9648, 0.5693, 0.9818, 0.6098, 0.9842, 0.5767, 0.9818, 0.6098, 0.9648, 0.5693, 0.9629, 0.6055, 0.9629, 0.6055, 0.983, 0.6423, 0.9818, 0.6098, 0.983, 0.6423, 0.9629, 0.6055, 0.9625, 0.6413, 0.9625, 0.6413, 0.9942, 0.6854, 0.983, 0.6423, 0.9942, 0.6854, 0.9625, 0.6413, 0.9626, 0.6647, 0.4102, 0.2866, 0.3122, 0.3744, 0.4102, 0.372, 0.3122, 0.3744, 0.4102, 0.2866, 0.3122, 0.2842, 0.5055, 0.6775, 0.5687, 0.7577, 0.5687, 0.6693, 0.5687, 0.7577, 0.5055, 0.6775, 0.5055, 0.7495, 0.3766, 0.7563, 0.3913, 0.7283, 0.3501, 0.7129, 0.3054, 0.7295, 0.3138, 0.7571, 0.3501, 0.7129, 0.3138, 0.7571, 0.3319, 0.7728, 0.3501, 0.7129, 0.3319, 0.7728, 0.3548, 0.7725, 0.3501, 0.7129, 0.3548, 0.7725, 0.3766, 0.7563, 0.3501, 0.7129, 0.8722, 0.7111, 0.8004, 0.7593, 0.8724, 0.7493, 0.8004, 0.7593, 0.8722, 0.7111, 0.7988, 0.73, 0.7988, 0.73, 0.757, 0.7739, 0.8004, 0.7593, 0.757, 0.7739, 0.7988, 0.73, 0.7455, 0.7422, 0.9505, 0.6955, 0.8724, 0.7493, 0.9345, 0.7404, 0.8724, 0.7493, 0.9505, 0.6955, 0.8722, 0.7111, 0.8724, 0.7493, 0.8753, 0.826, 0.9345, 0.7404, 0.8753, 0.826, 0.8724, 0.7493, 0.8408, 0.8315, 0.8724, 0.7493, 0.8015, 0.8362, 0.8408, 0.8315, 0.8015, 0.8362, 0.8724, 0.7493, 0.8004, 0.7593, 0.8004, 0.7593, 0.782, 0.8383, 0.8015, 0.8362, 0.782, 0.8383, 0.8004, 0.7593, 0.757, 0.7739, 0.8408, 0.8315, 0.8246, 0.8924, 0.8753, 0.826, 0.8246, 0.8924, 0.8408, 0.8315, 0.8095, 0.9048, 0.792, 0.9118, 0.8408, 0.8315, 0.8015, 0.8362, 0.8408, 0.8315, 0.792, 0.9118, 0.8095, 0.9048, 0.782, 0.9051, 0.8015, 0.8362, 0.782, 0.8383, 0.8015, 0.8362, 0.782, 0.9051, 0.792, 0.9118, 0.9893, 0.7262, 0.9345, 0.7404, 0.9493, 0.7521, 0.9345, 0.7404, 0.9893, 0.7262, 0.9505, 0.6955, 0.3913, 0.7283, 0.3913, 0.6975, 0.3501, 0.7129, 0.1736, 0.7326, 0.1464, 0.7295, 0.1671, 0.7223, 0.1464, 0.7295, 0.1736, 0.7326, 0.1493, 0.7414, 0.1493, 0.7414, 0.1244, 0.731, 0.1464, 0.7295, 0.1244, 0.731, 0.1493, 0.7414, 0.1236, 0.7434, 0.1236, 0.7434, 0.1027, 0.7267, 0.1244, 0.731, 0.1027, 0.7267, 0.1236, 0.7434, 0.09842, 0.7382, 0.09842, 0.7382, 0.08313, 0.7169, 0.1027, 0.7267, 0.08313, 0.7169, 0.09842, 0.7382, 0.07549, 0.7264, 0.07549, 0.7264, 0.06702, 0.7029, 0.08313, 0.7169, 0.06702, 0.7029, 0.07549, 0.7264, 0.0563, 0.7086, 0.0563, 0.7086, 0.05632, 0.686, 0.06702, 0.7029, 0.05632, 0.686, 0.0563, 0.7086, 0.04426, 0.6842, 0.2035, 0.707, 0.1966, 0.6935, 0.2085, 0.6941, 0.1966, 0.6935, 0.2035, 0.707, 0.1921, 0.7025, 0.1949, 0.7171, 0.1671, 0.7223, 0.1846, 0.7104, 0.1671, 0.7223, 0.1949, 0.7171, 0.1736, 0.7326, 0.1648, 0.7188, 0.1403, 0.6996, 0.1537, 0.6947, 0.1403, 0.6996, 0.1648, 0.7188, 0.1454, 0.7255, 0.1454, 0.7255, 0.1263, 0.7007, 0.1403, 0.6996, 0.1263, 0.7007, 0.1454, 0.7255, 0.1246, 0.727, 0.1246, 0.727, 0.1126, 0.6979, 0.1263, 0.7007, 0.1126, 0.6979, 0.1246, 0.727, 0.1042, 0.7229, 0.1042, 0.7229, 0.09984, 0.6912, 0.1126, 0.6979, 0.09984, 0.6912, 0.1042, 0.7229, 0.08577, 0.7137, 0.08577, 0.7137, 0.08838, 0.6812, 0.09984, 0.6912, 0.08838, 0.6812, 0.08577, 0.7137, 0.07062, 0.7009, 0.07062, 0.7009, 0.0771, 0.6691, 0.08838, 0.6812, 0.0771, 0.6691, 0.07062, 0.7009, 0.05907, 0.6869, 0.1888, 0.7009, 0.1779, 0.6746, 0.1947, 0.6936, 0.1779, 0.6746, 0.1888, 0.7009, 0.1718, 0.6806, 0.1814, 0.7081, 0.1537, 0.6947, 0.1664, 0.6862, 0.1537, 0.6947, 0.1814, 0.7081, 0.1648, 0.7188, 0.2553, 0.7656, 0.3056, 0.8079, 0.2984, 0.7559, 0.3056, 0.8079, 0.2553, 0.7656, 0.2792, 0.8201, 0.2792, 0.8201, 0.324, 0.861, 0.3056, 0.8079, 0.324, 0.861, 0.2792, 0.8201, 0.3018, 0.8959, 0.324, 0.861, 0.3261, 0.9172, 0.3443, 0.9003, 0.3261, 0.9172, 0.324, 0.861, 0.3018, 0.8959, 0.7097, 0.257, 0.6752, 0.3096, 0.7021, 0.3079, 0.6752, 0.3096, 0.7097, 0.257, 0.676, 0.2378, 0.6969, 0.2101, 0.7097, 0.257, 0.7201, 0.2164, 0.7097, 0.257, 0.6969, 0.2101, 0.676, 0.2378, 0.1736, 0.7326, 0.1503, 0.7456, 0.1493, 0.7414, 0.1503, 0.7456, 0.1736, 0.7326, 0.1758, 0.7359, 0.1493, 0.7414, 0.1233, 0.7477, 0.1236, 0.7434, 0.1233, 0.7477, 0.1493, 0.7414, 0.1503, 0.7456, 0.1236, 0.7434, 0.09685, 0.7422, 0.09842, 0.7382, 0.09685, 0.7422, 0.1236, 0.7434, 0.1233, 0.7477, 0.09842, 0.7382, 0.07281, 0.7294, 0.07549, 0.7264, 0.07281, 0.7294, 0.09842, 0.7382, 0.09685, 0.7422, 0.07549, 0.7264, 0.05291, 0.71, 0.0563, 0.7086, 0.05291, 0.71, 0.07549, 0.7264, 0.07281, 0.7294, 0.0563, 0.7086, 0.03868, 0.6844, 0.04426, 0.6842, 0.03868, 0.6844, 0.0563, 0.7086, 0.05291, 0.71, 0.1949, 0.7171, 0.1758, 0.7359, 0.1736, 0.7326, 0.1758, 0.7359, 0.1949, 0.7171, 0.1981, 0.7191, 0.2085, 0.6941, 0.2072, 0.7081, 0.2035, 0.707, 0.2072, 0.7081, 0.2085, 0.6941, 0.2138, 0.6951, 0.1648, 0.7188, 0.1464, 0.7295, 0.1454, 0.7255, 0.1464, 0.7295, 0.1648, 0.7188, 0.1671, 0.7223, 0.1454, 0.7255, 0.1244, 0.731, 0.1246, 0.727, 0.1244, 0.731, 0.1454, 0.7255, 0.1464, 0.7295, 0.1246, 0.727, 0.1027, 0.7267, 0.1042, 0.7229, 0.1027, 0.7267, 0.1246, 0.727, 0.1244, 0.731, 0.1042, 0.7229, 0.08313, 0.7169, 0.08577, 0.7137, 0.08313, 0.7169, 0.1042, 0.7229, 0.1027, 0.7267, 0.08577, 0.7137, 0.06702, 0.7029, 0.07062, 0.7009, 0.06702, 0.7029, 0.08577, 0.7137, 0.08313, 0.7169, 0.07062, 0.7009, 0.05632, 0.686, 0.05907, 0.6869, 0.05632, 0.686, 0.07062, 0.7009, 0.06702, 0.7029, 0.1947, 0.6936, 0.1921, 0.7025, 0.1888, 0.7009, 0.1921, 0.7025, 0.1947, 0.6936, 0.1966, 0.6935, 0.1814, 0.7081, 0.1671, 0.7223, 0.1648, 0.7188, 0.1671, 0.7223, 0.1814, 0.7081, 0.1846, 0.7104, 0.9493, 0.7521, 0.8753, 0.826, 0.8811, 0.8306, 0.8753, 0.826, 0.9493, 0.7521, 0.9345, 0.7404, 0.8262, 0.8934, 0.8122, 0.9086, 0.8177, 0.9104, 0.8122, 0.9086, 0.8262, 0.8934, 0.8246, 0.8924, 0.5443, 0.01713, 0.5288, 0.06995, 0.5589, 0.05291, 0.5288, 0.06995, 0.5443, 0.01713, 0.5024, 0.04098, 0.5024, 0.04098, 0.5062, 0.09609, 0.5288, 0.06995, 0.5062, 0.09609, 0.5024, 0.04098, 0.4699, 0.08185, 0.4699, 0.08185, 0.4932, 0.1283, 0.5062, 0.09609, 0.4932, 0.1283, 0.4699, 0.08185, 0.455, 0.1213, 0.455, 0.1213, 0.492, 0.1633, 0.4932, 0.1283, 0.492, 0.1633, 0.455, 0.1213, 0.454, 0.1636, 0.454, 0.1636, 0.5025, 0.198, 0.492, 0.1633, 0.5025, 0.198, 0.454, 0.1636, 0.4662, 0.2125, 0.561, 0.05867, 0.5508, 0.09658, 0.5707, 0.08524, 0.5508, 0.09658, 0.561, 0.05867, 0.5328, 0.0747, 0.5328, 0.0747, 0.5357, 0.1137, 0.5508, 0.09658, 0.5357, 0.1137, 0.5328, 0.0747, 0.5114, 0.09916, 0.5114, 0.09916, 0.5268, 0.1346, 0.5357, 0.1137, 0.5268, 0.1346, 0.5114, 0.09916, 0.499, 0.1293, 0.499, 0.1293, 0.5248, 0.1564, 0.5268, 0.1346, 0.5248, 0.1564, 0.499, 0.1293, 0.4974, 0.1623, 0.4974, 0.1623, 0.5301, 0.1763, 0.5248, 0.1564, 0.5301, 0.1763, 0.4974, 0.1623, 0.5088, 0.1941, 0.5725, 0.08993, 0.5688, 0.1185, 0.5805, 0.1118, 0.5688, 0.1185, 0.5725, 0.08993, 0.5541, 0.1005, 0.5541, 0.1005, 0.56, 0.129, 0.5688, 0.1185, 0.56, 0.129, 0.5541, 0.1005, 0.5402, 0.1164, 0.5402, 0.1164, 0.555, 0.1423, 0.56, 0.129, 0.555, 0.1423, 0.5402, 0.1164, 0.5322, 0.1357, 0.5322, 0.1357, 0.5537, 0.1576, 0.555, 0.1423, 0.5537, 0.1576, 0.5322, 0.1357, 0.53, 0.1557, 0.53, 0.1557, 0.5543, 0.1749, 0.5537, 0.1576, 0.5543, 0.1749, 0.53, 0.1557, 0.5319, 0.1746, 0.561, 0.05867, 0.5288, 0.06995, 0.5328, 0.0747, 0.5288, 0.06995, 0.561, 0.05867, 0.5589, 0.05291, 0.5328, 0.0747, 0.5062, 0.09609, 0.5114, 0.09916, 0.5062, 0.09609, 0.5328, 0.0747, 0.5288, 0.06995, 0.5114, 0.09916, 0.4932, 0.1283, 0.499, 0.1293, 0.4932, 0.1283, 0.5114, 0.09916, 0.5062, 0.09609, 0.499, 0.1293, 0.492, 0.1633, 0.4974, 0.1623, 0.492, 0.1633, 0.499, 0.1293, 0.4932, 0.1283, 0.4974, 0.1623, 0.5025, 0.198, 0.5088, 0.1941, 0.5025, 0.198, 0.4974, 0.1623, 0.492, 0.1633, 0.5725, 0.08993, 0.5508, 0.09658, 0.5541, 0.1005, 0.5508, 0.09658, 0.5725, 0.08993, 0.5707, 0.08524, 0.5541, 0.1005, 0.5357, 0.1137, 0.5402, 0.1164, 0.5357, 0.1137, 0.5541, 0.1005, 0.5508, 0.09658, 0.5402, 0.1164, 0.5268, 0.1346, 0.5322, 0.1357, 0.5268, 0.1346, 0.5402, 0.1164, 0.5357, 0.1137, 0.5322, 0.1357, 0.5248, 0.1564, 0.53, 0.1557, 0.5248, 0.1564, 0.5322, 0.1357, 0.5268, 0.1346, 0.53, 0.1557, 0.5301, 0.1763, 0.5319, 0.1746, 0.5301, 0.1763, 0.53, 0.1557, 0.5248, 0.1564, 0.0732, 0.2988, 0.0367, 0.3277, 0.08164, 0.3276, 0.0367, 0.3277, 0.09105, 0.3597, 0.08164, 0.3276, 0.09105, 0.3597, 0.0367, 0.3277, 0.01085, 0.3596, 0.007019, 0.4229, 0.0299, 0.5151, 0.03055, 0.4231, 0.0299, 0.5151, 0.007019, 0.4229, 0.006376, 0.5149, 0.3006, 0.09088, 0.2596, 0.04998, 0.2597, 0.09004, 0.2596, 0.04998, 0.3006, 0.09088, 0.3005, 0.0491, 0.3005, 0.0491, 0.2577, 0.009906, 0.2596, 0.04998, 0.2577, 0.009906, 0.3005, 0.0491, 0.3003, 0.007499, 0.08386, 0.1601, 0.04541, 0.1207, 0.04382, 0.1578, 0.04541, 0.1207, 0.08386, 0.1601, 0.08321, 0.1219, 0.08321, 0.1219, 0.04516, 0.08362, 0.04541, 0.1207, 0.04516, 0.08362, 0.08321, 0.1219, 0.08233, 0.0836, 0.08233, 0.0836, 0.04495, 0.04662, 0.04516, 0.08362, 0.04495, 0.04662, 0.08233, 0.0836, 0.08285, 0.04527, 0.3659, 0.08919, 0.3338, 0.04911, 0.3337, 0.09074, 0.3338, 0.04911, 0.3659, 0.08919, 0.3664, 0.0504, 0.3664, 0.0504, 0.3364, 0.007716, 0.3338, 0.04911, 0.3364, 0.007716, 0.3664, 0.0504, 0.373, 0.01213, 0.1533, 0.1525, 0.1141, 0.1213, 0.1184, 0.159, 0.1141, 0.1213, 0.1533, 0.1525, 0.1443, 0.1182, 0.1443, 0.1182, 0.112, 0.08343, 0.1141, 0.1213, 0.112, 0.08343, 0.1443, 0.1182, 0.1408, 0.08327, 0.1408, 0.08327, 0.1137, 0.04556, 0.112, 0.08343, 0.1137, 0.04556, 0.1408, 0.08327, 0.144, 0.04834, 0.2597, 0.09004, 0.216, 0.1249, 0.2649, 0.1311, 0.216, 0.1249, 0.2597, 0.09004, 0.2184, 0.0885, 0.3006, 0.09088, 0.3367, 0.1323, 0.3337, 0.09074, 0.3367, 0.1323, 0.3006, 0.09088, 0.3005, 0.1325, 0.00427, 0.01528, 0.04495, 0.04662, 0.04947, 0.008718, 0.04495, 0.04662, 0.00427, 0.01528, 0.006834, 0.04906, 0.08307, 0.00698, 0.1137, 0.04556, 0.1176, 0.007665, 0.1137, 0.04556, 0.08307, 0.00698, 0.08285, 0.04527, 0.2035, 0.707, 0.1846, 0.7104, 0.1921, 0.7025, 0.1846, 0.7104, 0.2035, 0.707, 0.1949, 0.7171, 0.1814, 0.7081, 0.1718, 0.6806, 0.1888, 0.7009, 0.1718, 0.6806, 0.1814, 0.7081, 0.1664, 0.6862, 0.2072, 0.7081, 0.1949, 0.7171, 0.2035, 0.707, 0.1949, 0.7171, 0.2072, 0.7081, 0.1981, 0.7191, 0.1921, 0.7025, 0.1814, 0.7081, 0.1888, 0.7009, 0.1814, 0.7081, 0.1921, 0.7025, 0.1846, 0.7104, 0.2138, 0.6951, 0.2396, 0.733, 0.2072, 0.7081, 0.2396, 0.733, 0.2138, 0.6951, 0.2494, 0.7154, 0.4454, 0.1279, 0.388, 0.1462, 0.3997, 0.1649, 0.388, 0.1462, 0.4454, 0.1279, 0.4345, 0.1185, 0.2553, 0.6917, 0.2984, 0.7559, 0.2984, 0.7014, 0.2984, 0.7559, 0.2553, 0.6917, 0.2553, 0.7656, 0.9953, 0.934, 0.9541, 0.9494, 0.9632, 0.9827, 0.9541, 0.9494, 0.9953, 0.934, 0.9598, 0.9346, 0.5929, 0.05278, 0.5707, 0.08524, 0.5933, 0.08107, 0.5707, 0.08524, 0.5929, 0.05278, 0.561, 0.05867, 0.5937, 0.1093, 0.5725, 0.08993, 0.5805, 0.1118, 0.5725, 0.08993, 0.5937, 0.1093, 0.5934, 0.08605, 0.5928, 0.04663, 0.561, 0.05867, 0.5929, 0.05278, 0.561, 0.05867, 0.5928, 0.04663, 0.5589, 0.05291, 0.5933, 0.08107, 0.5725, 0.08993, 0.5934, 0.08605, 0.5725, 0.08993, 0.5933, 0.08107, 0.5707, 0.08524, 0.01588, 0.9858, 0.01048, 0.9742, 0.02899, 0.9741, 0.01048, 0.9742, 0.01489, 0.9622, 0.02899, 0.9741, 0.01489, 0.9622, 0.02651, 0.9568, 0.02899, 0.9741, 0.02651, 0.9568, 0.03855, 0.9612, 0.02899, 0.9741, 0.03855, 0.9612, 0.04394, 0.9728, 0.02899, 0.9741, 0.04394, 0.9728, 0.04323, 0.9794, 0.02899, 0.9741, 0.04323, 0.9794, 0.03953, 0.9848, 0.02899, 0.9741, 0.03953, 0.9848, 0.02791, 0.9902, 0.02899, 0.9741, 0.02791, 0.9902, 0.01588, 0.9858, 0.02899, 0.9741, 0.02329, 0.9894, 0.02691, 0.9727, 0.01567, 0.9853, 0.01567, 0.9853, 0.02691, 0.9727, 0.01107, 0.9778, 0.01107, 0.9778, 0.02691, 0.9727, 0.01071, 0.969, 0.01071, 0.969, 0.02691, 0.9727, 0.0147, 0.9612, 0.0147, 0.9612, 0.02691, 0.9727, 0.02195, 0.9564, 0.02195, 0.9564, 0.02691, 0.9727, 0.03054, 0.956, 0.03054, 0.956, 0.02691, 0.9727, 0.03815, 0.9602, 0.03815, 0.9602, 0.02691, 0.9727, 0.04275, 0.9676, 0.04275, 0.9676, 0.02691, 0.9727, 0.04311, 0.9765, 0.04311, 0.9765, 0.02691, 0.9727, 0.03913, 0.9843, 0.03913, 0.9843, 0.02691, 0.9727, 0.03187, 0.989, 0.03187, 0.989, 0.02691, 0.9727, 0.02329, 0.9894, 0.4187, 0.9477, 0.3976, 0.9632, 0.3976, 0.9477, 0.3976, 0.9632, 0.4187, 0.9477, 0.4187, 0.9632, 0.3976, 0.9477, 0.3895, 0.9632, 0.3895, 0.9477, 0.3895, 0.9632, 0.3976, 0.9477, 0.3976, 0.9632, 0.3895, 0.9477, 0.1743, 0.9632, 0.1743, 0.9477, 0.1743, 0.9632, 0.3895, 0.9477, 0.3895, 0.9632, 0.4187, 0.9632, 0.3976, 0.9788, 0.3976, 0.9632, 0.3976, 0.9788, 0.4187, 0.9632, 0.4187, 0.9788, 0.3976, 0.9632, 0.3895, 0.9788, 0.3895, 0.9632, 0.3895, 0.9788, 0.3976, 0.9632, 0.3976, 0.9788, 0.3895, 0.9632, 0.1743, 0.9788, 0.1743, 0.9632, 0.1743, 0.9788, 0.3895, 0.9632, 0.3895, 0.9788, 0.4187, 0.9788, 0.3976, 0.9943, 0.3976, 0.9788, 0.3976, 0.9943, 0.4187, 0.9788, 0.4187, 0.9943, 0.3976, 0.9788, 0.3895, 0.9943, 0.3895, 0.9788, 0.3895, 0.9943, 0.3976, 0.9788, 0.3976, 0.9943, 0.3895, 0.9788, 0.1743, 0.9943, 0.1743, 0.9788, 0.1743, 0.9943, 0.3895, 0.9788, 0.3895, 0.9943, 0.4187, 0.9943, 0.3976, 0.9789, 0.3976, 0.9943, 0.3976, 0.9789, 0.4187, 0.9943, 0.4187, 0.9789, 0.3976, 0.9943, 0.3895, 0.9789, 0.3895, 0.9943, 0.3895, 0.9789, 0.3976, 0.9943, 0.3976, 0.9789, 0.3895, 0.9943, 0.1743, 0.9789, 0.1743, 0.9943, 0.1743, 0.9789, 0.3895, 0.9943, 0.3895, 0.9789, 0.4187, 0.9789, 0.3976, 0.9634, 0.3976, 0.9789, 0.3976, 0.9634, 0.4187, 0.9789, 0.4187, 0.9634, 0.3976, 0.9789, 0.3895, 0.9634, 0.3895, 0.9789, 0.3895, 0.9634, 0.3976, 0.9789, 0.3976, 0.9634, 0.3895, 0.9789, 0.1743, 0.9634, 0.1743, 0.9789, 0.1743, 0.9634, 0.3895, 0.9789, 0.3895, 0.9634, 0.4187, 0.9634, 0.3976, 0.9478, 0.3976, 0.9634, 0.3976, 0.9478, 0.4187, 0.9634, 0.4187, 0.9478, 0.3976, 0.9634, 0.3895, 0.9478, 0.3895, 0.9634, 0.3895, 0.9478, 0.3976, 0.9634, 0.3976, 0.9478, 0.3895, 0.9634, 0.1743, 0.9478, 0.1743, 0.9634, 0.1743, 0.9478, 0.3895, 0.9634, 0.3895, 0.9478])
me_shipa.materials.append(mat_shipa_mat)
me_shipa.use_remesh_preserve_volume = False
me_shipa.use_remesh_preserve_attributes = False
me_shipa.use_mirror_vertex_groups = False
me_shipa.update()

# ---- objects
ob_shipa = bpy.data.objects.new('shipA', me_shipa)
ob_lamp = bpy.data.objects.new('Lamp', light_lamp)
ob_camera = bpy.data.objects.new('Camera', cam_camera)

# ---- transforms, parenting, visibility, modifiers, constraints
ob_shipa.location = (0.0001, 0.0001, 0.0001)
ob_shipa.rotation_euler = (0.0, -0.0, 3.02e-07)
ob_shipa.scale = (0.1, 0.1, 0.1)
ob_shipa.lineart.crease_threshold = 0.0
ob_lamp.location = (4.076, 1.005, 5.904)
ob_lamp.rotation_euler = (0.6503, 0.05522, 1.866)
ob_lamp.lock_rotations_4d = False
ob_lamp.empty_display_type = 'ARROWS'
ob_lamp.color = (0.0, 0.0, 0.0, 0.0)
ob_lamp.lineart.crease_threshold = 0.0
ob_camera.location = (7.481, -6.508, 5.344)
ob_camera.rotation_euler = (1.109, 0.01082, 0.8149)
ob_camera.lock_rotations_4d = False
ob_camera.empty_display_type = 'ARROWS'
ob_camera.color = (0.0, 0.0, 0.0, 0.0)
ob_camera.display_type = 'WIRE'
ob_camera.lineart.crease_threshold = 0.0

# ---- collection membership
col_collection_1.objects.link(ob_shipa)
col_collection_1.objects.link(ob_lamp)
col_collection_1.objects.link(ob_camera)

# ---- scene / render settings (as saved in the file)
scene.camera = ob_camera
scene.frame_start = 1; scene.frame_end = 250; scene.frame_set(2)
scene.render.engine = 'BLENDER_EEVEE_NEXT'
scene.render.resolution_percentage = 50
scene.render.dither_intensity = 0.0
scene.cycles.use_denoising = False
scene.cycles.samples = 10
scene.cycles.sampling_pattern = 'TABULATED_SOBOL'
scene.cycles.light_sampling_threshold = 0.0
scene.cycles.use_adaptive_sampling = False
scene.cycles.use_light_tree = False
scene.cycles.blur_glossy = 0.0
scene.cycles.volume_bounces = 1
scene.cycles.pixel_filter_type = 'GAUSSIAN'
scene.cycles.sample_clamp_indirect = 0.0
scene.view_settings.view_transform = 'Standard'
bpy.context.view_layer.update()
